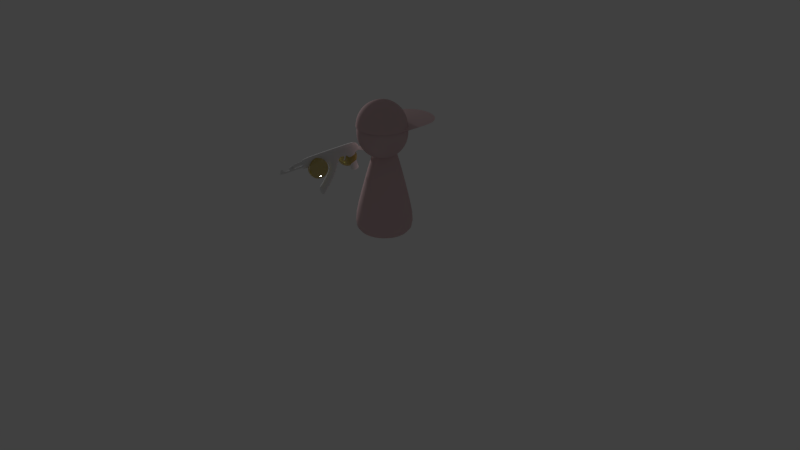 # Source: Perso2.blend  (saved by Blender 2.79.0; exported with 4.5.12 LTS)
import bpy
from mathutils import Matrix  # noqa: F401  (used for matrix-valued properties, if any)

bpy.ops.wm.read_factory_settings(use_empty=True)
scene = bpy.context.scene
scene.name = 'Scene'

# ---- collections
col_collection_1 = bpy.data.collections.new('Collection 1'); scene.collection.children.link(col_collection_1)
col_collection_2 = bpy.data.collections.new('Collection 2'); scene.collection.children.link(col_collection_2)

# ---- materials (node trees are filled in below, after node groups)
mat_material_009 = bpy.data.materials.new('Material.009')
mat_material_009.alpha_threshold = 0.0
mat_material_009.roughness = 0.5
mat_material_007 = bpy.data.materials.new('Material.007')
mat_material_007.alpha_threshold = 0.0
mat_material_007.roughness = 0.5

# ---- material node trees
mat_material_009.use_nodes = True; mat_material_009.node_tree.nodes.clear()
_N = mat_material_009.node_tree.nodes; _L = mat_material_009.node_tree.links
n0 = _N.new('ShaderNodeOutputMaterial'); n0.name = 'Material Output'; n0.location = (344, 300)
n1 = _N.new('ShaderNodeBsdfDiffuse'); n1.name = 'Diffuse BSDF'; n1.location = (-106, 320)
n1.inputs[0].default_value = (0.8, 0.5815, 0.5927, 1.0)
n1.inputs[1].default_value = 0.1833
n2 = _N.new('ShaderNodeBsdfRefraction'); n2.name = 'Refraction BSDF'; n2.location = (-94, 152)
n2.inputs[0].default_value = (0.8, 0.8, 0.8, 1.0)
n2.inputs[1].default_value = 1.0
n3 = _N.new('ShaderNodeMixShader'); n3.name = 'Mix Shader'; n3.location = (124, 310)
n3.inputs[0].default_value = 0.1455
_L.new(n1.outputs[0], n3.inputs[1])
_L.new(n3.outputs[0], n0.inputs[0])
_L.new(n2.outputs[0], n3.inputs[2])
n0.is_active_output = True
mat_material_007.use_nodes = True; mat_material_007.node_tree.nodes.clear()
_N = mat_material_007.node_tree.nodes; _L = mat_material_007.node_tree.links
n0 = _N.new('ShaderNodeOutputMaterial'); n0.name = 'Material Output'; n0.location = (296, 340)
n1 = _N.new('ShaderNodeBsdfRefraction'); n1.name = 'Refraction BSDF'; n1.location = (-148, 143)
n1.inputs[0].default_value = (0.8, 0.8, 0.8, 1.0)
n2 = _N.new('ShaderNodeBsdfDiffuse'); n2.name = 'Diffuse BSDF'; n2.location = (-154, 342)
n2.inputs[0].default_value = (0.8, 0.61, 0.09022, 1.0)
n3 = _N.new('ShaderNodeMixShader'); n3.name = 'Mix Shader'; n3.location = (76, 329)
_L.new(n2.outputs[0], n3.inputs[1])
_L.new(n3.outputs[0], n0.inputs[0])
_L.new(n1.outputs[0], n3.inputs[2])
n0.is_active_output = True

# ---- world
world_world = bpy.data.worlds.new('World'); scene.world = world_world
world_world.color = (0.05088, 0.05088, 0.05088)
world_world.use_sun_shadow = False
world_world.sun_shadow_jitter_overblur = 0.0
world_world.cycles.sampling_method = 'MANUAL'

# ---- cameras
cam_camera = bpy.data.cameras.new('Camera')
cam_camera.clip_end = 100.0
cam_camera.lens = 35.0
cam_camera.sensor_width = 32.0
cam_camera.sensor_height = 18.0
cam_camera.ortho_scale = 7.314
cam_camera.dof.focus_distance = 0.0

# ---- lights
light_lamp = bpy.data.lights.new('Lamp', 'POINT')
light_lamp.transmission_factor = 0.0
light_lamp.cutoff_distance = 30.0
light_lamp.energy = 100.0
light_lamp.shadow_buffer_clip_start = 1.001
light_lamp.shadow_soft_size = 0.1
light_lamp.shadow_maximum_resolution = 0.006
light_lamp.use_absolute_resolution = True

# ---- meshes
me_sphere_001 = bpy.data.meshes.new('Sphere.001')
me_sphere_001.from_pydata([(0.4604, -0.01351, 2.411), (0.4604, 0.4985, 2.137), (0.4604, 0.6229, 1.986), (0.4604, 0.7153, 1.813), (0.4604, 0.7722, 1.625), (0.4604, 0.7914, 1.43), (0.5351, -0.02836, 2.411), (0.6069, 0.145, 2.354), (0.673, 0.3047, 2.262), (0.731, 0.4447, 2.137), (0.7786, 0.5596, 1.986), (0.814, 0.645, 1.813), (0.8357, 0.6975, 1.625), (0.8431, 0.7153, 1.43), (0.5984, -0.07065, 2.411), (0.731, 0.062, 2.354), (0.8533, 0.1843, 2.262), (0.9604, 0.2914, 2.137), (1.048, 0.3793, 1.986), (1.114, 0.4447, 1.813), (1.154, 0.4849, 1.625), (1.168, 0.4985, 1.43), (0.6407, -0.1339, 2.411), (0.814, -0.06215, 2.354), (0.9737, 0.004011, 2.262), (1.114, 0.062, 2.137), (1.229, 0.1096, 1.986), (1.314, 0.145, 1.813), (1.367, 0.1667, 1.625), (1.384, 0.1741, 1.43), (0.6555, -0.2086, 2.411), (0.8431, -0.2086, 2.354), (1.016, -0.2086, 2.262), (1.168, -0.2086, 2.137), (1.292, -0.2086, 1.986), (1.384, -0.2086, 1.813), (1.441, -0.2086, 1.625), (1.46, -0.2086, 1.43), (0.6407, -0.2833, 2.411), (0.814, -0.355, 2.354), (0.9737, -0.4212, 2.262), (1.114, -0.4792, 2.137), (1.229, -0.5268, 1.986), (1.314, -0.5622, 1.813), (1.367, -0.5839, 1.625), (1.384, -0.5913, 1.43), (0.5984, -0.3465, 2.411), (0.731, -0.4792, 2.354), (0.8533, -0.6014, 2.262), (0.9604, -0.7086, 2.137), (1.048, -0.7965, 1.986), (1.114, -0.8619, 1.813), (1.154, -0.9021, 1.625), (1.168, -0.9157, 1.43), (0.5351, -0.3888, 2.411), (0.6069, -0.5622, 2.354), (0.673, -0.7219, 2.262), (0.731, -0.8619, 2.137), (0.7786, -0.9768, 1.986), (0.814, -1.062, 1.813), (0.8357, -1.115, 1.625), (0.8431, -1.132, 1.43), (0.4604, -0.4037, 2.411), (0.4604, -0.5913, 2.354), (0.4604, -0.7642, 2.262), (0.4604, -0.9157, 2.137), (0.4604, -1.04, 1.986), (0.4604, -1.132, 1.813), (0.4604, -1.189, 1.625), (0.4604, -1.209, 1.43), (0.3858, -0.3888, 2.411), (0.314, -0.5622, 2.354), (0.2478, -0.7219, 2.262), (0.1898, -0.8619, 2.137), (0.1422, -0.9768, 1.986), (0.1069, -1.062, 1.813), (0.08509, -1.115, 1.625), (0.07773, -1.132, 1.43), (0.3225, -0.3465, 2.411), (0.1898, -0.4792, 2.354), (0.06757, -0.6014, 2.262), (-0.03958, -0.7086, 2.137), (-0.1275, -0.7965, 1.986), (-0.1929, -0.8619, 1.813), (-0.2331, -0.9021, 1.625), (-0.2467, -0.9157, 1.43), (0.4604, -0.2086, 2.43), (0.2802, -0.2833, 2.411), (0.1069, -0.355, 2.354), (-0.05286, -0.4212, 2.262), (-0.1929, -0.4792, 2.137), (-0.3078, -0.5268, 1.986), (-0.3931, -0.5621, 1.813), (-0.4457, -0.5839, 1.625), (-0.4635, -0.5913, 1.43), (0.2653, -0.2086, 2.411), (0.07773, -0.2086, 2.354), (-0.09515, -0.2086, 2.262), (-0.2467, -0.2086, 2.137), (-0.3711, -0.2086, 1.986), (-0.4635, -0.2086, 1.813), (-0.5204, -0.2086, 1.625), (-0.5396, -0.2086, 1.43), (0.2802, -0.1339, 2.411), (0.1069, -0.06215, 2.354), (-0.05286, 0.004011, 2.262), (-0.1929, 0.062, 2.137), (-0.3078, 0.1096, 1.986), (-0.3931, 0.145, 1.813), (-0.4457, 0.1667, 1.625), (-0.4635, 0.1741, 1.43), (0.3225, -0.07065, 2.411), (0.1898, 0.062, 2.354), (0.06757, 0.1843, 2.262), (-0.03958, 0.2914, 2.137), (-0.1275, 0.3793, 1.986), (-0.1929, 0.4447, 1.813), (-0.2331, 0.4849, 1.625), (-0.2467, 0.4985, 1.43), (0.3858, -0.02836, 2.411), (0.314, 0.145, 2.354), (0.2478, 0.3047, 2.262), (0.1898, 0.4447, 2.137), (0.1422, 0.5596, 1.986), (0.1069, 0.645, 1.813), (0.08509, 0.6975, 1.625), (0.07774, 0.7153, 1.43), (0.4604, 0.1741, 2.354), (0.4604, 0.347, 2.262), (0.4604, 0.7914, 1.43), (0.8431, 0.7153, 1.43), (1.168, 0.4985, 1.43), (1.384, 0.1741, 1.43), (1.46, -0.2086, 1.43), (1.384, -0.5913, 1.43), (1.168, -0.9157, 1.43), (0.8431, -1.132, 1.43), (0.4604, -1.209, 1.43), (1.834, 0.7914, 1.43), (2.217, 0.7153, 1.43), (2.541, 0.4985, 1.43), (2.758, 0.1741, 1.43), (2.834, -0.2086, 1.43), (2.758, -0.5913, 1.43), (2.541, -0.9157, 1.43), (2.217, -1.132, 1.43), (1.834, -1.209, 1.43), (0.4828, -0.02322, 2.166), (0.4828, 0.4888, 1.893), (0.4828, 0.6132, 1.741), (0.4828, 0.7056, 1.568), (0.4828, 0.7625, 1.381), (0.4828, 0.7817, 1.186), (0.4828, 0.7625, 0.9905), (0.4828, 0.7056, 0.8029), (0.4828, 0.6132, 0.63), (0.4828, 0.4888, 0.4785), (0.4828, 0.3373, 0.3541), (0.4828, 0.1644, 0.2617), (0.4828, -0.02322, 0.2048), (0.5575, -0.03807, 2.166), (0.6292, 0.1352, 2.109), (0.6954, 0.295, 2.017), (0.7534, 0.435, 1.893), (0.801, 0.5499, 1.741), (0.8364, 0.6352, 1.568), (0.8581, 0.6878, 1.381), (0.8655, 0.7056, 1.186), (0.8581, 0.6878, 0.9905), (0.8364, 0.6352, 0.8029), (0.801, 0.5499, 0.63), (0.7534, 0.435, 0.4785), (0.6954, 0.295, 0.3541), (0.6292, 0.1352, 0.2617), (0.5575, -0.03807, 0.2048), (0.6208, -0.08036, 2.166), (0.7534, 0.05229, 2.109), (0.8756, 0.1745, 2.017), (0.9828, 0.2817, 1.893), (1.071, 0.3696, 1.741), (1.136, 0.435, 1.568), (1.176, 0.4752, 1.381), (1.19, 0.4888, 1.186), (1.176, 0.4752, 0.9905), (1.136, 0.435, 0.8029), (1.071, 0.3696, 0.63), (0.9828, 0.2817, 0.4785), (0.8756, 0.1745, 0.3541), (0.7534, 0.05229, 0.2617), (0.6208, -0.08036, 0.2048), (0.663, -0.1437, 2.166), (0.8364, -0.07186, 2.109), (0.9961, -0.005701, 2.017), (1.136, 0.05229, 1.893), (1.251, 0.09988, 1.741), (1.336, 0.1352, 1.568), (1.389, 0.157, 1.381), (1.407, 0.1644, 1.186), (1.389, 0.157, 0.9905), (1.336, 0.1352, 0.8029), (1.251, 0.09988, 0.63), (1.136, 0.05229, 0.4785), (0.9961, -0.005701, 0.3541), (0.8364, -0.07186, 0.2617), (0.663, -0.1437, 0.2048), (0.6779, -0.2183, 2.166), (0.8655, -0.2183, 2.109), (1.038, -0.2183, 2.017), (1.19, -0.2183, 1.893), (1.314, -0.2183, 1.741), (1.407, -0.2183, 1.568), (1.464, -0.2183, 1.381), (1.483, -0.2183, 1.186), (1.464, -0.2183, 0.9905), (1.407, -0.2183, 0.8029), (1.314, -0.2183, 0.63), (1.19, -0.2183, 0.4785), (1.038, -0.2183, 0.3541), (0.8655, -0.2183, 0.2617), (0.6779, -0.2183, 0.2048), (0.663, -0.293, 2.166), (0.8364, -0.3648, 2.109), (0.9961, -0.4309, 2.017), (1.136, -0.4889, 1.893), (1.251, -0.5365, 1.741), (1.336, -0.5719, 1.568), (1.389, -0.5936, 1.381), (1.407, -0.601, 1.186), (1.389, -0.5936, 0.9905), (1.336, -0.5719, 0.8029), (1.251, -0.5365, 0.63), (1.136, -0.4889, 0.4785), (0.9961, -0.4309, 0.3541), (0.8364, -0.3648, 0.2617), (0.663, -0.293, 0.2048), (0.6208, -0.3563, 2.166), (0.7534, -0.4889, 2.109), (0.8756, -0.6112, 2.017), (0.9828, -0.7183, 1.893), (1.071, -0.8062, 1.741), (1.136, -0.8716, 1.568), (1.176, -0.9118, 1.381), (1.19, -0.9254, 1.186), (1.176, -0.9118, 0.9905), (1.136, -0.8716, 0.8029), (1.071, -0.8062, 0.63), (0.9828, -0.7183, 0.4785), (0.8756, -0.6112, 0.3541), (0.7534, -0.4889, 0.2617), (0.6208, -0.3563, 0.2048), (0.5575, -0.3985, 2.166), (0.6292, -0.5719, 2.109), (0.6954, -0.7316, 2.017), (0.7534, -0.8716, 1.893), (0.801, -0.9865, 1.741), (0.8364, -1.072, 1.568), (0.8581, -1.124, 1.381), (0.8655, -1.142, 1.186), (0.8581, -1.124, 0.9905), (0.8364, -1.072, 0.8029), (0.801, -0.9865, 0.63), (0.7534, -0.8716, 0.4785), (0.6954, -0.7316, 0.3541), (0.6292, -0.5719, 0.2617), (0.5575, -0.3985, 0.2048), (0.4828, -0.4134, 2.166), (0.4828, -0.601, 2.109), (0.4828, -0.7739, 2.017), (0.4828, -0.9254, 1.893), (0.4828, -1.05, 1.741), (0.4828, -1.142, 1.568), (0.4828, -1.199, 1.381), (0.4828, -1.218, 1.186), (0.4828, -1.199, 0.9905), (0.4828, -1.142, 0.8029), (0.4828, -1.05, 0.63), (0.4828, -0.9254, 0.4785), (0.4828, -0.7739, 0.3541), (0.4828, -0.601, 0.2617), (0.4828, -0.4134, 0.2048), (0.4828, -0.2183, 0.1856), (0.4081, -0.3985, 2.166), (0.3364, -0.5719, 2.109), (0.2702, -0.7316, 2.017), (0.2122, -0.8716, 1.893), (0.1646, -0.9865, 1.741), (0.1292, -1.072, 1.568), (0.1075, -1.124, 1.381), (0.1001, -1.142, 1.186), (0.1075, -1.124, 0.9905), (0.1292, -1.072, 0.8029), (0.1646, -0.9865, 0.63), (0.2122, -0.8716, 0.4785), (0.2702, -0.7316, 0.3541), (0.3364, -0.5719, 0.2617), (0.4081, -0.3985, 0.2048), (0.3449, -0.3563, 2.166), (0.2122, -0.4889, 2.109), (0.08995, -0.6112, 2.017), (-0.0172, -0.7183, 1.893), (-0.1051, -0.8062, 1.741), (-0.1705, -0.8716, 1.568), (-0.2107, -0.9118, 1.381), (-0.2243, -0.9254, 1.186), (-0.2107, -0.9118, 0.9905), (-0.1705, -0.8716, 0.8029), (-0.1051, -0.8062, 0.63), (-0.0172, -0.7183, 0.4785), (0.08995, -0.6112, 0.3541), (0.2122, -0.4889, 0.2617), (0.3449, -0.3563, 0.2048), (0.4828, -0.2183, 2.186), (0.3026, -0.293, 2.166), (0.1292, -0.3648, 2.109), (-0.03048, -0.4309, 2.017), (-0.1705, -0.4889, 1.893), (-0.2854, -0.5365, 1.741), (-0.3708, -0.5719, 1.568), (-0.4233, -0.5936, 1.381), (-0.4411, -0.601, 1.186), (-0.4233, -0.5936, 0.9905), (-0.3708, -0.5719, 0.8029), (-0.2854, -0.5365, 0.63), (-0.1705, -0.4889, 0.4785), (-0.03048, -0.4309, 0.3541), (0.1292, -0.3648, 0.2617), (0.3026, -0.293, 0.2048), (0.2877, -0.2183, 2.166), (0.1001, -0.2183, 2.109), (-0.07277, -0.2183, 2.017), (-0.2243, -0.2183, 1.893), (-0.3487, -0.2183, 1.741), (-0.4411, -0.2183, 1.568), (-0.498, -0.2183, 1.381), (-0.5172, -0.2183, 1.186), (-0.498, -0.2183, 0.9905), (-0.4411, -0.2183, 0.8029), (-0.3487, -0.2183, 0.63), (-0.2243, -0.2183, 0.4785), (-0.07277, -0.2183, 0.3541), (0.1001, -0.2183, 0.2617), (0.2877, -0.2183, 0.2048), (0.3026, -0.1437, 2.166), (0.1292, -0.07186, 2.109), (-0.03048, -0.005701, 2.017), (-0.1705, 0.05229, 1.893), (-0.2854, 0.09988, 1.741), (-0.3708, 0.1352, 1.568), (-0.4233, 0.157, 1.381), (-0.4411, 0.1644, 1.186), (-0.4233, 0.157, 0.9905), (-0.3708, 0.1352, 0.8029), (-0.2854, 0.09988, 0.63), (-0.1705, 0.05229, 0.4785), (-0.03048, -0.005701, 0.3541), (0.1292, -0.07186, 0.2617), (0.3026, -0.1437, 0.2048), (0.3449, -0.08036, 2.166), (0.2122, 0.05229, 2.109), (0.08995, 0.1745, 2.017), (-0.0172, 0.2817, 1.893), (-0.1051, 0.3696, 1.741), (-0.1705, 0.435, 1.568), (-0.2107, 0.4752, 1.381), (-0.2243, 0.4888, 1.186), (-0.2107, 0.4752, 0.9905), (-0.1705, 0.435, 0.8029), (-0.1051, 0.3696, 0.63), (-0.0172, 0.2817, 0.4785), (0.08995, 0.1745, 0.3541), (0.2122, 0.05229, 0.2617), (0.3449, -0.08036, 0.2048), (0.4081, -0.03807, 2.166), (0.3364, 0.1352, 2.109), (0.2702, 0.295, 2.017), (0.2122, 0.435, 1.893), (0.1646, 0.5499, 1.741), (0.1292, 0.6352, 1.568), (0.1075, 0.6878, 1.381), (0.1001, 0.7056, 1.186), (0.1075, 0.6878, 0.9905), (0.1292, 0.6352, 0.8029), (0.1646, 0.5499, 0.63), (0.2122, 0.435, 0.4785), (0.2702, 0.295, 0.3541), (0.3364, 0.1352, 0.2617), (0.4081, -0.03807, 0.2048), (0.4828, 0.1644, 2.109), (0.4828, 0.3373, 2.017), (0.6008, 0.136, -2.899), (0.6008, -0.07094, 1.021), (0.6726, 0.1289, -2.899), (0.6323, -0.07405, 1.021), (0.7418, 0.108, -2.899), (0.6626, -0.08324, 1.021), (0.8055, 0.0739, -2.899), (0.6905, -0.09817, 1.021), (0.8613, 0.02808, -2.899), (0.715, -0.1183, 1.021), (0.9071, -0.02776, -2.899), (0.7351, -0.1427, 1.021), (0.9412, -0.09146, -2.899), (0.75, -0.1707, 1.021), (0.9621, -0.1606, -2.899), (0.7592, -0.201, 1.021), (0.9692, -0.2325, -2.899), (0.7623, -0.2325, 1.021), (0.9621, -0.3044, -2.899), (0.7592, -0.264, 1.021), (0.9412, -0.3735, -2.899), (0.75, -0.2943, 1.021), (0.9071, -0.4372, -2.899), (0.7351, -0.3222, 1.021), (0.8613, -0.493, -2.899), (0.715, -0.3467, 1.021), (0.8055, -0.5388, -2.899), (0.6905, -0.3668, 1.021), (0.7418, -0.5729, -2.899), (0.6626, -0.3817, 1.021), (0.6726, -0.5939, -2.899), (0.6323, -0.3909, 1.021), (0.6008, -0.6009, -2.899), (0.6008, -0.394, 1.021), (0.5289, -0.5939, -2.899), (0.5692, -0.3909, 1.021), (0.4597, -0.5729, -2.899), (0.5389, -0.3817, 1.021), (0.396, -0.5388, -2.899), (0.511, -0.3668, 1.021), (0.3402, -0.493, -2.899), (0.4865, -0.3467, 1.021), (0.2944, -0.4372, -2.899), (0.4665, -0.3222, 1.021), (0.2603, -0.3735, -2.899), (0.4515, -0.2943, 1.021), (0.2394, -0.3044, -2.899), (0.4423, -0.264, 1.021), (0.2323, -0.2325, -2.899), (0.4392, -0.2325, 1.021), (0.2394, -0.1606, -2.899), (0.4423, -0.201, 1.021), (0.2603, -0.09146, -2.899), (0.4515, -0.1707, 1.021), (0.2944, -0.02776, -2.899), (0.4665, -0.1427, 1.021), (0.3402, 0.02808, -2.899), (0.4865, -0.1183, 1.021), (0.396, 0.0739, -2.899), (0.511, -0.09817, 1.021), (0.4597, 0.108, -2.899), (0.5389, -0.08324, 1.021), (0.5289, 0.1289, -2.899), (0.5692, -0.07405, 1.021), (0.6008, 1.049, -2.944), (0.8508, 1.025, -2.944), (1.091, 0.9518, -2.944), (1.313, 0.8334, -2.944), (1.507, 0.674, -2.944), (1.667, 0.4797, -2.944), (1.785, 0.2581, -2.944), (1.858, 0.01761, -2.944), (1.883, -0.2325, -2.944), (1.858, -0.4826, -2.944), (1.785, -0.723, -2.944), (1.667, -0.9446, -2.944), (1.507, -1.139, -2.944), (1.313, -1.298, -2.944), (1.091, -1.417, -2.944), (0.8508, -1.49, -2.944), (0.6008, -1.514, -2.944), (0.3507, -1.49, -2.944), (0.1102, -1.417, -2.944), (-0.1114, -1.298, -2.944), (-0.3057, -1.139, -2.944), (-0.4651, -0.9446, -2.944), (-0.5836, -0.723, -2.944), (-0.6565, -0.4826, -2.944), (-0.6811, -0.2325, -2.944), (-0.6565, 0.01762, -2.944), (-0.5836, 0.2581, -2.944), (-0.4651, 0.4797, -2.944), (-0.3057, 0.674, -2.944), (-0.1114, 0.8334, -2.944), (0.1102, 0.9518, -2.944), (0.3507, 1.025, -2.944), (0.6008, 0.7205, -1.463), (0.7867, 0.7022, -1.463), (0.9654, 0.648, -1.463), (1.13, 0.5599, -1.463), (1.275, 0.4414, -1.463), (1.393, 0.297, -1.463), (1.481, 0.1322, -1.463), (1.535, -0.04655, -1.463), (1.554, -0.2325, -1.463), (1.535, -0.4184, -1.463), (1.481, -0.5972, -1.463), (1.393, -0.7619, -1.463), (1.275, -0.9063, -1.463), (1.13, -1.025, -1.463), (0.9654, -1.113, -1.463), (0.7867, -1.167, -1.463), (0.6008, -1.185, -1.463), (0.4148, -1.167, -1.463), (0.2361, -1.113, -1.463), (0.07132, -1.025, -1.463), (-0.07309, -0.9063, -1.463), (-0.1916, -0.7619, -1.463), (-0.2797, -0.5972, -1.463), (-0.3339, -0.4184, -1.463), (-0.3522, -0.2325, -1.463), (-0.3339, -0.04655, -1.463), (-0.2797, 0.1322, -1.463), (-0.1916, 0.297, -1.463), (-0.07309, 0.4414, -1.463), (0.07132, 0.5599, -1.463), (0.2361, 0.648, -1.463), (0.4148, 0.7022, -1.463), (0.6008, 0.184, 0.5681), (0.682, 0.176, 0.5681), (0.7601, 0.1523, 0.5681), (0.8321, 0.1138, 0.5681), (0.8952, 0.06202, 0.5681), (0.947, -0.001093, 0.5681), (0.9855, -0.07309, 0.5681), (1.009, -0.1512, 0.5681), (1.017, -0.2325, 0.5681), (1.009, -0.3137, 0.5681), (0.9855, -0.3918, 0.5681), (0.947, -0.4638, 0.5681), (0.8952, -0.527, 0.5681), (0.8321, -0.5787, 0.5681), (0.7601, -0.6172, 0.5681), (0.682, -0.6409, 0.5681), (0.6008, -0.6489, 0.5681), (0.5195, -0.6409, 0.5681), (0.4414, -0.6172, 0.5681), (0.3694, -0.5787, 0.5681), (0.3063, -0.527, 0.5681), (0.2545, -0.4638, 0.5681), (0.216, -0.3918, 0.5681), (0.1923, -0.3137, 0.5681), (0.1843, -0.2325, 0.5681), (0.1923, -0.1512, 0.5681), (0.216, -0.07309, 0.5681), (0.2545, -0.001092, 0.5681), (0.3063, 0.06202, 0.5681), (0.3694, 0.1138, 0.5681), (0.4414, 0.1523, 0.5681), (0.5195, 0.176, 0.5681)], [], [(3, 2, 10, 11), (4, 3, 11, 12), (5, 4, 12, 13), (0, 86, 6), (127, 0, 6, 7), (128, 127, 7, 8), (1, 128, 8, 9), (2, 1, 9, 10), (10, 9, 17, 18), (11, 10, 18, 19), (12, 11, 19, 20), (13, 12, 20, 21), (6, 86, 14), (7, 6, 14, 15), (8, 7, 15, 16), (9, 8, 16, 17), (15, 14, 22, 23), (16, 15, 23, 24), (17, 16, 24, 25), (18, 17, 25, 26), (19, 18, 26, 27), (20, 19, 27, 28), (21, 20, 28, 29), (14, 86, 22), (27, 26, 34, 35), (28, 27, 35, 36), (29, 28, 36, 37), (22, 86, 30), (23, 22, 30, 31), (24, 23, 31, 32), (25, 24, 32, 33), (26, 25, 33, 34), (31, 30, 38, 39), (32, 31, 39, 40), (33, 32, 40, 41), (34, 33, 41, 42), (35, 34, 42, 43), (36, 35, 43, 44), (37, 36, 44, 45), (30, 86, 38), (43, 42, 50, 51), (44, 43, 51, 52), (45, 44, 52, 53), (38, 86, 46), (39, 38, 46, 47), (40, 39, 47, 48), (41, 40, 48, 49), (42, 41, 49, 50), (48, 47, 55, 56), (49, 48, 56, 57), (50, 49, 57, 58), (51, 50, 58, 59), (52, 51, 59, 60), (53, 52, 60, 61), (46, 86, 54), (47, 46, 54, 55), (60, 59, 67, 68), (61, 60, 68, 69), (54, 86, 62), (55, 54, 62, 63), (56, 55, 63, 64), (57, 56, 64, 65), (58, 57, 65, 66), (59, 58, 66, 67), (65, 64, 72, 73), (66, 65, 73, 74), (67, 66, 74, 75), (68, 67, 75, 76), (69, 68, 76, 77), (62, 86, 70), (63, 62, 70, 71), (64, 63, 71, 72), (77, 76, 84, 85), (70, 86, 78), (71, 70, 78, 79), (72, 71, 79, 80), (73, 72, 80, 81), (74, 73, 81, 82), (75, 74, 82, 83), (76, 75, 83, 84), (81, 80, 89, 90), (82, 81, 90, 91), (83, 82, 91, 92), (84, 83, 92, 93), (85, 84, 93, 94), (78, 86, 87), (79, 78, 87, 88), (80, 79, 88, 89), (94, 93, 101, 102), (87, 86, 95), (88, 87, 95, 96), (89, 88, 96, 97), (90, 89, 97, 98), (91, 90, 98, 99), (92, 91, 99, 100), (93, 92, 100, 101), (99, 98, 106, 107), (100, 99, 107, 108), (101, 100, 108, 109), (102, 101, 109, 110), (95, 86, 103), (96, 95, 103, 104), (97, 96, 104, 105), (98, 97, 105, 106), (103, 86, 111), (104, 103, 111, 112), (105, 104, 112, 113), (106, 105, 113, 114), (107, 106, 114, 115), (108, 107, 115, 116), (109, 108, 116, 117), (110, 109, 117, 118), (115, 114, 122, 123), (116, 115, 123, 124), (117, 116, 124, 125), (118, 117, 125, 126), (111, 86, 119), (112, 111, 119, 120), (113, 112, 120, 121), (114, 113, 121, 122), (120, 119, 0, 127), (121, 120, 127, 128), (122, 121, 128, 1), (123, 122, 1, 2), (124, 123, 2, 3), (125, 124, 3, 4), (126, 125, 4, 5), (119, 86, 0), (29, 37, 133, 132), (5, 13, 130, 129), (45, 53, 135, 134), (37, 45, 134, 133), (61, 69, 137, 136), (53, 61, 136, 135), (13, 21, 131, 130), (21, 29, 132, 131), (135, 136, 145, 144), (133, 134, 143, 142), (131, 132, 141, 140), (129, 130, 139, 138), (136, 137, 146, 145), (134, 135, 144, 143), (132, 133, 142, 141), (130, 131, 140, 139), (150, 149, 164, 165), (158, 157, 172, 173), (151, 150, 165, 166), (159, 158, 173, 174), (152, 151, 166, 167), (147, 311, 160), (280, 159, 174), (153, 152, 167, 168), (387, 147, 160, 161), (154, 153, 168, 169), (388, 387, 161, 162), (155, 154, 169, 170), (148, 388, 162, 163), (156, 155, 170, 171), (149, 148, 163, 164), (157, 156, 171, 172), (164, 163, 178, 179), (172, 171, 186, 187), (165, 164, 179, 180), (173, 172, 187, 188), (166, 165, 180, 181), (174, 173, 188, 189), (167, 166, 181, 182), (160, 311, 175), (280, 174, 189), (168, 167, 182, 183), (161, 160, 175, 176), (169, 168, 183, 184), (162, 161, 176, 177), (170, 169, 184, 185), (163, 162, 177, 178), (171, 170, 185, 186), (183, 182, 197, 198), (176, 175, 190, 191), (184, 183, 198, 199), (177, 176, 191, 192), (185, 184, 199, 200), (178, 177, 192, 193), (186, 185, 200, 201), (179, 178, 193, 194), (187, 186, 201, 202), (180, 179, 194, 195), (188, 187, 202, 203), (181, 180, 195, 196), (189, 188, 203, 204), (182, 181, 196, 197), (175, 311, 190), (280, 189, 204), (202, 201, 216, 217), (195, 194, 209, 210), (203, 202, 217, 218), (196, 195, 210, 211), (204, 203, 218, 219), (197, 196, 211, 212), (190, 311, 205), (280, 204, 219), (198, 197, 212, 213), (191, 190, 205, 206), (199, 198, 213, 214), (192, 191, 206, 207), (200, 199, 214, 215), (193, 192, 207, 208), (201, 200, 215, 216), (194, 193, 208, 209), (206, 205, 220, 221), (214, 213, 228, 229), (207, 206, 221, 222), (215, 214, 229, 230), (208, 207, 222, 223), (216, 215, 230, 231), (209, 208, 223, 224), (217, 216, 231, 232), (210, 209, 224, 225), (218, 217, 232, 233), (211, 210, 225, 226), (219, 218, 233, 234), (212, 211, 226, 227), (205, 311, 220), (280, 219, 234), (213, 212, 227, 228), (225, 224, 239, 240), (233, 232, 247, 248), (226, 225, 240, 241), (234, 233, 248, 249), (227, 226, 241, 242), (220, 311, 235), (280, 234, 249), (228, 227, 242, 243), (221, 220, 235, 236), (229, 228, 243, 244), (222, 221, 236, 237), (230, 229, 244, 245), (223, 222, 237, 238), (231, 230, 245, 246), (224, 223, 238, 239), (232, 231, 246, 247), (244, 243, 258, 259), (237, 236, 251, 252), (245, 244, 259, 260), (238, 237, 252, 253), (246, 245, 260, 261), (239, 238, 253, 254), (247, 246, 261, 262), (240, 239, 254, 255), (248, 247, 262, 263), (241, 240, 255, 256), (249, 248, 263, 264), (242, 241, 256, 257), (235, 311, 250), (280, 249, 264), (243, 242, 257, 258), (236, 235, 250, 251), (263, 262, 277, 278), (256, 255, 270, 271), (264, 263, 278, 279), (257, 256, 271, 272), (250, 311, 265), (280, 264, 279), (258, 257, 272, 273), (251, 250, 265, 266), (259, 258, 273, 274), (252, 251, 266, 267), (260, 259, 274, 275), (253, 252, 267, 268), (261, 260, 275, 276), (254, 253, 268, 269), (262, 261, 276, 277), (255, 254, 269, 270), (275, 274, 290, 291), (268, 267, 283, 284), (276, 275, 291, 292), (269, 268, 284, 285), (277, 276, 292, 293), (270, 269, 285, 286), (278, 277, 293, 294), (271, 270, 286, 287), (279, 278, 294, 295), (272, 271, 287, 288), (265, 311, 281), (280, 279, 295), (273, 272, 288, 289), (266, 265, 281, 282), (274, 273, 289, 290), (267, 266, 282, 283), (295, 294, 309, 310), (288, 287, 302, 303), (281, 311, 296), (280, 295, 310), (289, 288, 303, 304), (282, 281, 296, 297), (290, 289, 304, 305), (283, 282, 297, 298), (291, 290, 305, 306), (284, 283, 298, 299), (292, 291, 306, 307), (285, 284, 299, 300), (293, 292, 307, 308), (286, 285, 300, 301), (294, 293, 308, 309), (287, 286, 301, 302), (299, 298, 314, 315), (307, 306, 322, 323), (300, 299, 315, 316), (308, 307, 323, 324), (301, 300, 316, 317), (309, 308, 324, 325), (302, 301, 317, 318), (310, 309, 325, 326), (303, 302, 318, 319), (296, 311, 312), (280, 310, 326), (304, 303, 319, 320), (297, 296, 312, 313), (305, 304, 320, 321), (298, 297, 313, 314), (306, 305, 321, 322), (319, 318, 333, 334), (312, 311, 327), (280, 326, 341), (320, 319, 334, 335), (313, 312, 327, 328), (321, 320, 335, 336), (314, 313, 328, 329), (322, 321, 336, 337), (315, 314, 329, 330), (323, 322, 337, 338), (316, 315, 330, 331), (324, 323, 338, 339), (317, 316, 331, 332), (325, 324, 339, 340), (318, 317, 332, 333), (326, 325, 340, 341), (338, 337, 352, 353), (331, 330, 345, 346), (339, 338, 353, 354), (332, 331, 346, 347), (340, 339, 354, 355), (333, 332, 347, 348), (341, 340, 355, 356), (334, 333, 348, 349), (327, 311, 342), (280, 341, 356), (335, 334, 349, 350), (328, 327, 342, 343), (336, 335, 350, 351), (329, 328, 343, 344), (337, 336, 351, 352), (330, 329, 344, 345), (342, 311, 357), (280, 356, 371), (350, 349, 364, 365), (343, 342, 357, 358), (351, 350, 365, 366), (344, 343, 358, 359), (352, 351, 366, 367), (345, 344, 359, 360), (353, 352, 367, 368), (346, 345, 360, 361), (354, 353, 368, 369), (347, 346, 361, 362), (355, 354, 369, 370), (348, 347, 362, 363), (356, 355, 370, 371), (349, 348, 363, 364), (361, 360, 375, 376), (369, 368, 383, 384), (362, 361, 376, 377), (370, 369, 384, 385), (363, 362, 377, 378), (371, 370, 385, 386), (364, 363, 378, 379), (357, 311, 372), (280, 371, 386), (365, 364, 379, 380), (358, 357, 372, 373), (366, 365, 380, 381), (359, 358, 373, 374), (367, 366, 381, 382), (360, 359, 374, 375), (368, 367, 382, 383), (380, 379, 152, 153), (373, 372, 147, 387), (381, 380, 153, 154), (374, 373, 387, 388), (382, 381, 154, 155), (375, 374, 388, 148), (383, 382, 155, 156), (376, 375, 148, 149), (384, 383, 156, 157), (377, 376, 149, 150), (385, 384, 157, 158), (378, 377, 150, 151), (386, 385, 158, 159), (379, 378, 151, 152), (372, 311, 147), (280, 386, 159), (517, 390, 392, 518), (518, 392, 394, 519), (519, 394, 396, 520), (520, 396, 398, 521), (521, 398, 400, 522), (522, 400, 402, 523), (523, 402, 404, 524), (524, 404, 406, 525), (525, 406, 408, 526), (526, 408, 410, 527), (527, 410, 412, 528), (528, 412, 414, 529), (529, 414, 416, 530), (530, 416, 418, 531), (531, 418, 420, 532), (532, 420, 422, 533), (533, 422, 424, 534), (534, 424, 426, 535), (535, 426, 428, 536), (536, 428, 430, 537), (537, 430, 432, 538), (538, 432, 434, 539), (539, 434, 436, 540), (540, 436, 438, 541), (541, 438, 440, 542), (542, 440, 442, 543), (543, 442, 444, 544), (544, 444, 446, 545), (545, 446, 448, 546), (546, 448, 450, 547), (392, 390, 452, 450, 448, 446, 444, 442, 440, 438, 436, 434, 432, 430, 428, 426, 424, 422, 420, 418, 416, 414, 412, 410, 408, 406, 404, 402, 400, 398, 396, 394), (547, 450, 452, 548), (548, 452, 390, 517), (389, 391, 393, 395, 397, 399, 401, 403, 405, 407, 409, 411, 413, 415, 417, 419, 421, 423, 425, 427, 429, 431, 433, 435, 437, 439, 441, 443, 445, 447, 449, 451), (451, 484, 453, 389), (449, 483, 484, 451), (447, 482, 483, 449), (445, 481, 482, 447), (443, 480, 481, 445), (441, 479, 480, 443), (439, 478, 479, 441), (437, 477, 478, 439), (435, 476, 477, 437), (433, 475, 476, 435), (431, 474, 475, 433), (429, 473, 474, 431), (427, 472, 473, 429), (425, 471, 472, 427), (423, 470, 471, 425), (421, 469, 470, 423), (419, 468, 469, 421), (417, 467, 468, 419), (415, 466, 467, 417), (413, 465, 466, 415), (411, 464, 465, 413), (409, 463, 464, 411), (407, 462, 463, 409), (405, 461, 462, 407), (403, 460, 461, 405), (401, 459, 460, 403), (399, 458, 459, 401), (397, 457, 458, 399), (395, 456, 457, 397), (393, 455, 456, 395), (391, 454, 455, 393), (389, 453, 454, 391), (484, 516, 485, 453), (483, 515, 516, 484), (482, 514, 515, 483), (481, 513, 514, 482), (480, 512, 513, 481), (479, 511, 512, 480), (478, 510, 511, 479), (477, 509, 510, 478), (476, 508, 509, 477), (475, 507, 508, 476), (474, 506, 507, 475), (473, 505, 506, 474), (472, 504, 505, 473), (471, 503, 504, 472), (470, 502, 503, 471), (469, 501, 502, 470), (468, 500, 501, 469), (467, 499, 500, 468), (466, 498, 499, 467), (465, 497, 498, 466), (464, 496, 497, 465), (463, 495, 496, 464), (462, 494, 495, 463), (461, 493, 494, 462), (460, 492, 493, 461), (459, 491, 492, 460), (458, 490, 491, 459), (457, 489, 490, 458), (456, 488, 489, 457), (455, 487, 488, 456), (454, 486, 487, 455), (453, 485, 486, 454), (516, 548, 517, 485), (515, 547, 548, 516), (514, 546, 547, 515), (513, 545, 546, 514), (512, 544, 545, 513), (511, 543, 544, 512), (510, 542, 543, 511), (509, 541, 542, 510), (508, 540, 541, 509), (507, 539, 540, 508), (506, 538, 539, 507), (505, 537, 538, 506), (504, 536, 537, 505), (503, 535, 536, 504), (502, 534, 535, 503), (501, 533, 534, 502), (500, 532, 533, 501), (499, 531, 532, 500), (498, 530, 531, 499), (497, 529, 530, 498), (496, 528, 529, 497), (495, 527, 528, 496), (494, 526, 527, 495), (493, 525, 526, 494), (492, 524, 525, 493), (491, 523, 524, 492), (490, 522, 523, 491), (489, 521, 522, 490), (488, 520, 521, 489), (487, 519, 520, 488), (486, 518, 519, 487), (485, 517, 518, 486)])
me_sphere_001.polygons.foreach_set('use_smooth', [True] * 530)
me_sphere_001.materials.append(mat_material_009)
me_sphere_001.use_remesh_preserve_volume = False
me_sphere_001.use_remesh_preserve_attributes = False
me_sphere_001.use_mirror_vertex_groups = False
me_sphere_001.update()
me_sphere_004 = bpy.data.meshes.new('Sphere.004')
me_sphere_004.from_pydata([(0.0, 0.1951, 0.9808), (0.0, 0.7071, 0.7071), (0.0, 0.8315, 0.5556), (0.0, 0.9239, 0.3827), (0.0, 0.9808, 0.1951), (0.0, 1.0, 7.55e-08), (0.0, 0.9808, -0.1951), (0.0, 0.9239, -0.3827), (0.0, 0.8315, -0.5556), (0.0, 0.7071, -0.7071), (0.0, 0.5556, -0.8315), (0.0, 0.3827, -0.9239), (0.0, 0.1951, -0.9808), (0.07466, 0.1802, 0.9808), (0.1464, 0.3536, 0.9239), (0.2126, 0.5133, 0.8315), (0.2706, 0.6533, 0.7071), (0.3182, 0.7682, 0.5556), (0.3536, 0.8536, 0.3827), (0.3753, 0.9061, 0.1951), (0.3827, 0.9239, 7.55e-08), (0.3753, 0.9061, -0.1951), (0.3536, 0.8536, -0.3827), (0.3182, 0.7682, -0.5556), (0.2706, 0.6533, -0.7071), (0.2126, 0.5133, -0.8315), (0.1464, 0.3536, -0.9239), (0.07466, 0.1802, -0.9808), (0.1379, 0.1379, 0.9808), (0.2706, 0.2706, 0.9239), (0.3928, 0.3928, 0.8315), (0.5, 0.5, 0.7071), (0.5879, 0.5879, 0.5556), (0.6533, 0.6533, 0.3827), (0.6935, 0.6935, 0.1951), (0.7071, 0.7071, 7.55e-08), (0.6935, 0.6935, -0.1951), (0.6533, 0.6533, -0.3827), (0.5879, 0.5879, -0.5556), (0.5, 0.5, -0.7071), (0.3928, 0.3928, -0.8315), (0.2706, 0.2706, -0.9239), (0.1379, 0.1379, -0.9808), (0.1802, 0.07466, 0.9808), (0.3536, 0.1464, 0.9239), (0.5133, 0.2126, 0.8315), (0.6533, 0.2706, 0.7071), (0.7682, 0.3182, 0.5556), (0.8536, 0.3536, 0.3827), (0.9061, 0.3753, 0.1951), (0.9239, 0.3827, 7.55e-08), (0.9061, 0.3753, -0.1951), (0.8536, 0.3536, -0.3827), (0.7682, 0.3182, -0.5556), (0.6533, 0.2706, -0.7071), (0.5133, 0.2126, -0.8315), (0.3536, 0.1464, -0.9239), (0.1802, 0.07466, -0.9808), (0.1951, -3.452e-07, 0.9808), (0.3827, -3.824e-07, 0.9239), (0.5556, -3.824e-07, 0.8315), (0.7071, -3.973e-07, 0.7071), (0.8315, -4.122e-07, 0.5556), (0.9239, -3.824e-07, 0.3827), (0.9808, -3.824e-07, 0.1951), (1.0, -4.42e-07, 7.55e-08), (0.9808, -3.824e-07, -0.1951), (0.9239, -4.42e-07, -0.3827), (0.8315, -4.122e-07, -0.5556), (0.7071, -3.973e-07, -0.7071), (0.5556, -3.824e-07, -0.8315), (0.3827, -3.973e-07, -0.9239), (0.1951, -3.452e-07, -0.9808), (0.1802, -0.07466, 0.9808), (0.3536, -0.1464, 0.9239), (0.5133, -0.2126, 0.8315), (0.6533, -0.2706, 0.7071), (0.7682, -0.3182, 0.5556), (0.8536, -0.3536, 0.3827), (0.9061, -0.3753, 0.1951), (0.9239, -0.3827, 7.55e-08), (0.9061, -0.3753, -0.1951), (0.8536, -0.3536, -0.3827), (0.7682, -0.3182, -0.5556), (0.6533, -0.2706, -0.7071), (0.5133, -0.2126, -0.8315), (0.3536, -0.1464, -0.9239), (0.1802, -0.07466, -0.9808), (0.1379, -0.138, 0.9808), (0.2706, -0.2706, 0.9239), (0.3928, -0.3928, 0.8315), (0.5, -0.5, 0.7071), (0.5879, -0.5879, 0.5556), (0.6533, -0.6533, 0.3827), (0.6935, -0.6935, 0.1951), (0.7071, -0.7071, 7.55e-08), (0.6935, -0.6935, -0.1951), (0.6533, -0.6533, -0.3827), (0.5879, -0.5879, -0.5556), (0.5, -0.5, -0.7071), (0.3928, -0.3928, -0.8315), (0.2706, -0.2706, -0.9239), (0.1379, -0.138, -0.9808), (0.07466, -0.1802, 0.9808), (0.1464, -0.3536, 0.9239), (0.2126, -0.5133, 0.8315), (0.2706, -0.6533, 0.7071), (0.3182, -0.7682, 0.5556), (0.3536, -0.8536, 0.3827), (0.3753, -0.9061, 0.1951), (0.3827, -0.9239, 7.55e-08), (0.3753, -0.9061, -0.1951), (0.3536, -0.8536, -0.3827), (0.3182, -0.7682, -0.5556), (0.2706, -0.6533, -0.7071), (0.2126, -0.5133, -0.8315), (0.1464, -0.3536, -0.9239), (0.07466, -0.1802, -0.9808), (-6.902e-08, -0.1951, 0.9808), (-1.137e-07, -0.3827, 0.9239), (-1.435e-07, -0.5556, 0.8315), (-8.392e-08, -0.7071, 0.7071), (-2.329e-07, -0.8315, 0.5556), (-2.031e-07, -0.9239, 0.3827), (-1.435e-07, -0.9808, 0.1951), (-2.329e-07, -1.0, 7.55e-08), (-1.435e-07, -0.9808, -0.1951), (-2.627e-07, -0.9239, -0.3827), (-2.329e-07, -0.8315, -0.5556), (-8.392e-08, -0.7071, -0.7071), (-1.584e-07, -0.5556, -0.8315), (-1.733e-07, -0.3827, -0.9239), (-5.412e-08, -0.1951, -0.9808), (0.0, -3.258e-07, -1.0), (-0.07466, -0.1802, 0.9808), (-0.1464, -0.3536, 0.9239), (-0.2126, -0.5133, 0.8315), (-0.2706, -0.6533, 0.7071), (-0.3182, -0.7682, 0.5556), (-0.3536, -0.8536, 0.3827), (-0.3753, -0.9061, 0.1951), (-0.3827, -0.9239, 7.55e-08), (-0.3753, -0.9061, -0.1951), (-0.3536, -0.8536, -0.3827), (-0.3182, -0.7682, -0.5556), (-0.2706, -0.6533, -0.7071), (-0.2126, -0.5133, -0.8315), (-0.1464, -0.3536, -0.9239), (-0.07466, -0.1802, -0.9808), (-0.1379, -0.138, 0.9808), (-0.2706, -0.2706, 0.9239), (-0.3928, -0.3928, 0.8315), (-0.5, -0.5, 0.7071), (-0.5879, -0.5879, 0.5556), (-0.6533, -0.6533, 0.3827), (-0.6935, -0.6935, 0.1951), (-0.7071, -0.7071, 7.55e-08), (-0.6935, -0.6935, -0.1951), (-0.6533, -0.6533, -0.3827), (-0.5879, -0.5879, -0.5556), (-0.5, -0.5, -0.7071), (-0.3928, -0.3928, -0.8315), (-0.2706, -0.2706, -0.9239), (-0.1379, -0.138, -0.9808), (-3.01e-07, -4.505e-07, 1.0), (-0.1802, -0.07466, 0.9808), (-0.3536, -0.1464, 0.9239), (-0.5133, -0.2126, 0.8315), (-0.6533, -0.2706, 0.7071), (-0.7682, -0.3182, 0.5556), (-0.8536, -0.3536, 0.3827), (-0.9061, -0.3753, 0.1951), (-0.9239, -0.3827, 7.55e-08), (-0.9061, -0.3753, -0.1951), (-0.8536, -0.3536, -0.3827), (-0.7682, -0.3182, -0.5556), (-0.6533, -0.2706, -0.7071), (-0.5133, -0.2126, -0.8315), (-0.3536, -0.1464, -0.9239), (-0.1802, -0.07466, -0.9808), (-0.1951, -2.409e-07, 0.9808), (-0.3827, -1.738e-07, 0.9239), (-0.5556, -6.951e-08, 0.8315), (-0.7071, -8.441e-08, 0.7071), (-0.8315, 9.441e-08, 0.5556), (-0.9239, 3.48e-08, 0.3827), (-0.9808, -5.461e-08, 0.1951), (-1.0, 6.46e-08, 7.55e-08), (-0.9808, -5.461e-08, -0.1951), (-0.9239, 6.46e-08, -0.3827), (-0.8315, 9.441e-08, -0.5556), (-0.7071, -8.441e-08, -0.7071), (-0.5556, -6.951e-08, -0.8315), (-0.3827, -9.931e-08, -0.9239), (-0.1951, -2.632e-07, -0.9808), (-0.1802, 0.07466, 0.9808), (-0.3536, 0.1464, 0.9239), (-0.5133, 0.2126, 0.8315), (-0.6533, 0.2706, 0.7071), (-0.7682, 0.3182, 0.5556), (-0.8536, 0.3536, 0.3827), (-0.9061, 0.3753, 0.1951), (-0.9239, 0.3827, 7.55e-08), (-0.9061, 0.3753, -0.1951), (-0.8536, 0.3536, -0.3827), (-0.7682, 0.3182, -0.5556), (-0.6533, 0.2706, -0.7071), (-0.5133, 0.2126, -0.8315), (-0.3536, 0.1464, -0.9239), (-0.1802, 0.07466, -0.9808), (-0.1379, 0.1379, 0.9808), (-0.2706, 0.2706, 0.9239), (-0.3928, 0.3928, 0.8315), (-0.5, 0.5, 0.7071), (-0.5879, 0.5879, 0.5556), (-0.6533, 0.6533, 0.3827), (-0.6935, 0.6935, 0.1951), (-0.7071, 0.7071, 7.55e-08), (-0.6935, 0.6935, -0.1951), (-0.6533, 0.6533, -0.3827), (-0.5879, 0.5879, -0.5556), (-0.5, 0.5, -0.7071), (-0.3928, 0.3928, -0.8315), (-0.2706, 0.2706, -0.9239), (-0.1379, 0.1379, -0.9808), (-0.07466, 0.1802, 0.9808), (-0.1464, 0.3536, 0.9239), (-0.2126, 0.5133, 0.8315), (-0.2706, 0.6533, 0.7071), (-0.3182, 0.7682, 0.5556), (-0.3536, 0.8536, 0.3827), (-0.3753, 0.9061, 0.1951), (-0.3827, 0.9239, 7.55e-08), (-0.3753, 0.9061, -0.1951), (-0.3536, 0.8536, -0.3827), (-0.3182, 0.7682, -0.5556), (-0.2706, 0.6533, -0.7071), (-0.2126, 0.5133, -0.8315), (-0.1464, 0.3536, -0.9239), (-0.07466, 0.1802, -0.9808), (1.545e-07, 0.3827, 0.9239), (3.333e-07, 0.5556, 0.8315)], [], [(11, 10, 25, 26), (4, 3, 18, 19), (12, 11, 26, 27), (5, 4, 19, 20), (0, 164, 13), (133, 12, 27), (6, 5, 20, 21), (240, 0, 13, 14), (7, 6, 21, 22), (241, 240, 14, 15), (8, 7, 22, 23), (1, 241, 15, 16), (9, 8, 23, 24), (2, 1, 16, 17), (10, 9, 24, 25), (3, 2, 17, 18), (17, 16, 31, 32), (25, 24, 39, 40), (18, 17, 32, 33), (26, 25, 40, 41), (19, 18, 33, 34), (27, 26, 41, 42), (20, 19, 34, 35), (13, 164, 28), (133, 27, 42), (21, 20, 35, 36), (14, 13, 28, 29), (22, 21, 36, 37), (15, 14, 29, 30), (23, 22, 37, 38), (16, 15, 30, 31), (24, 23, 38, 39), (36, 35, 50, 51), (29, 28, 43, 44), (37, 36, 51, 52), (30, 29, 44, 45), (38, 37, 52, 53), (31, 30, 45, 46), (39, 38, 53, 54), (32, 31, 46, 47), (40, 39, 54, 55), (33, 32, 47, 48), (41, 40, 55, 56), (34, 33, 48, 49), (42, 41, 56, 57), (35, 34, 49, 50), (28, 164, 43), (133, 42, 57), (55, 54, 69, 70), (48, 47, 62, 63), (56, 55, 70, 71), (49, 48, 63, 64), (57, 56, 71, 72), (50, 49, 64, 65), (43, 164, 58), (133, 57, 72), (51, 50, 65, 66), (44, 43, 58, 59), (52, 51, 66, 67), (45, 44, 59, 60), (53, 52, 67, 68), (46, 45, 60, 61), (54, 53, 68, 69), (47, 46, 61, 62), (67, 66, 81, 82), (60, 59, 74, 75), (68, 67, 82, 83), (61, 60, 75, 76), (69, 68, 83, 84), (62, 61, 76, 77), (70, 69, 84, 85), (63, 62, 77, 78), (71, 70, 85, 86), (64, 63, 78, 79), (72, 71, 86, 87), (65, 64, 79, 80), (58, 164, 73), (133, 72, 87), (66, 65, 80, 81), (59, 58, 73, 74), (86, 85, 100, 101), (79, 78, 93, 94), (87, 86, 101, 102), (80, 79, 94, 95), (73, 164, 88), (133, 87, 102), (81, 80, 95, 96), (74, 73, 88, 89), (82, 81, 96, 97), (75, 74, 89, 90), (83, 82, 97, 98), (76, 75, 90, 91), (84, 83, 98, 99), (77, 76, 91, 92), (85, 84, 99, 100), (78, 77, 92, 93), (90, 89, 104, 105), (98, 97, 112, 113), (91, 90, 105, 106), (99, 98, 113, 114), (92, 91, 106, 107), (100, 99, 114, 115), (93, 92, 107, 108), (101, 100, 115, 116), (94, 93, 108, 109), (102, 101, 116, 117), (95, 94, 109, 110), (88, 164, 103), (133, 102, 117), (96, 95, 110, 111), (89, 88, 103, 104), (97, 96, 111, 112), (109, 108, 123, 124), (117, 116, 131, 132), (110, 109, 124, 125), (103, 164, 118), (133, 117, 132), (111, 110, 125, 126), (104, 103, 118, 119), (112, 111, 126, 127), (105, 104, 119, 120), (113, 112, 127, 128), (106, 105, 120, 121), (114, 113, 128, 129), (107, 106, 121, 122), (115, 114, 129, 130), (108, 107, 122, 123), (116, 115, 130, 131), (128, 127, 143, 144), (121, 120, 136, 137), (129, 128, 144, 145), (122, 121, 137, 138), (130, 129, 145, 146), (123, 122, 138, 139), (131, 130, 146, 147), (124, 123, 139, 140), (132, 131, 147, 148), (125, 124, 140, 141), (118, 164, 134), (133, 132, 148), (126, 125, 141, 142), (119, 118, 134, 135), (127, 126, 142, 143), (120, 119, 135, 136), (148, 147, 162, 163), (141, 140, 155, 156), (134, 164, 149), (133, 148, 163), (142, 141, 156, 157), (135, 134, 149, 150), (143, 142, 157, 158), (136, 135, 150, 151), (144, 143, 158, 159), (137, 136, 151, 152), (145, 144, 159, 160), (138, 137, 152, 153), (146, 145, 160, 161), (139, 138, 153, 154), (147, 146, 161, 162), (140, 139, 154, 155), (152, 151, 167, 168), (160, 159, 175, 176), (153, 152, 168, 169), (161, 160, 176, 177), (154, 153, 169, 170), (162, 161, 177, 178), (155, 154, 170, 171), (163, 162, 178, 179), (156, 155, 171, 172), (149, 164, 165), (133, 163, 179), (157, 156, 172, 173), (150, 149, 165, 166), (158, 157, 173, 174), (151, 150, 166, 167), (159, 158, 174, 175), (172, 171, 186, 187), (165, 164, 180), (133, 179, 194), (173, 172, 187, 188), (166, 165, 180, 181), (174, 173, 188, 189), (167, 166, 181, 182), (175, 174, 189, 190), (168, 167, 182, 183), (176, 175, 190, 191), (169, 168, 183, 184), (177, 176, 191, 192), (170, 169, 184, 185), (178, 177, 192, 193), (171, 170, 185, 186), (179, 178, 193, 194), (191, 190, 205, 206), (184, 183, 198, 199), (192, 191, 206, 207), (185, 184, 199, 200), (193, 192, 207, 208), (186, 185, 200, 201), (194, 193, 208, 209), (187, 186, 201, 202), (180, 164, 195), (133, 194, 209), (188, 187, 202, 203), (181, 180, 195, 196), (189, 188, 203, 204), (182, 181, 196, 197), (190, 189, 204, 205), (183, 182, 197, 198), (133, 209, 224), (203, 202, 217, 218), (196, 195, 210, 211), (204, 203, 218, 219), (197, 196, 211, 212), (205, 204, 219, 220), (198, 197, 212, 213), (206, 205, 220, 221), (199, 198, 213, 214), (207, 206, 221, 222), (200, 199, 214, 215), (208, 207, 222, 223), (201, 200, 215, 216), (209, 208, 223, 224), (202, 201, 216, 217), (195, 164, 210), (222, 221, 236, 237), (215, 214, 229, 230), (223, 222, 237, 238), (216, 215, 230, 231), (224, 223, 238, 239), (217, 216, 231, 232), (210, 164, 225), (133, 224, 239), (218, 217, 232, 233), (211, 210, 225, 226), (219, 218, 233, 234), (212, 211, 226, 227), (220, 219, 234, 235), (213, 212, 227, 228), (221, 220, 235, 236), (214, 213, 228, 229), (226, 225, 0, 240), (234, 233, 6, 7), (227, 226, 240, 241), (235, 234, 7, 8), (228, 227, 241, 1), (236, 235, 8, 9), (229, 228, 1, 2), (237, 236, 9, 10), (230, 229, 2, 3), (238, 237, 10, 11), (231, 230, 3, 4), (239, 238, 11, 12), (232, 231, 4, 5), (225, 164, 0), (133, 239, 12), (233, 232, 5, 6)])
me_sphere_004.polygons.foreach_set('use_smooth', [True] * 256)
me_sphere_004.materials.append(mat_material_007)
me_sphere_004.use_remesh_preserve_volume = False
me_sphere_004.use_remesh_preserve_attributes = False
me_sphere_004.use_mirror_vertex_groups = False
me_sphere_004.update()
me_sphere_003 = bpy.data.meshes.new('Sphere.003')
me_sphere_003.from_pydata([(0.0, 0.1951, 0.9808), (0.0, 0.7071, 0.7071), (0.0, 0.8315, 0.5556), (0.0, 0.9239, 0.3827), (0.0, 0.9808, 0.1951), (0.0, 1.0, 7.55e-08), (0.0, 0.9808, -0.1951), (0.0, 0.9239, -0.3827), (0.0, 0.8315, -0.5556), (0.0, 0.7071, -0.7071), (0.0, 0.5556, -0.8315), (0.0, 0.3827, -0.9239), (0.0, 0.1951, -0.9808), (0.07466, 0.1802, 0.9808), (0.1464, 0.3536, 0.9239), (0.2126, 0.5133, 0.8315), (0.2706, 0.6533, 0.7071), (0.3182, 0.7682, 0.5556), (0.3536, 0.8536, 0.3827), (0.3753, 0.9061, 0.1951), (0.3827, 0.9239, 7.55e-08), (0.3753, 0.9061, -0.1951), (0.3536, 0.8536, -0.3827), (0.3182, 0.7682, -0.5556), (0.2706, 0.6533, -0.7071), (0.2126, 0.5133, -0.8315), (0.1464, 0.3536, -0.9239), (0.07466, 0.1802, -0.9808), (0.1379, 0.1379, 0.9808), (0.2706, 0.2706, 0.9239), (0.3928, 0.3928, 0.8315), (0.5, 0.5, 0.7071), (0.5879, 0.5879, 0.5556), (0.6533, 0.6533, 0.3827), (0.6935, 0.6935, 0.1951), (0.7071, 0.7071, 7.55e-08), (0.6935, 0.6935, -0.1951), (0.6533, 0.6533, -0.3827), (0.5879, 0.5879, -0.5556), (0.5, 0.5, -0.7071), (0.3928, 0.3928, -0.8315), (0.2706, 0.2706, -0.9239), (0.1379, 0.1379, -0.9808), (0.1802, 0.07466, 0.9808), (0.3536, 0.1464, 0.9239), (0.5133, 0.2126, 0.8315), (0.6533, 0.2706, 0.7071), (0.7682, 0.3182, 0.5556), (0.8536, 0.3536, 0.3827), (0.9061, 0.3753, 0.1951), (0.9239, 0.3827, 7.55e-08), (0.9061, 0.3753, -0.1951), (0.8536, 0.3536, -0.3827), (0.7682, 0.3182, -0.5556), (0.6533, 0.2706, -0.7071), (0.5133, 0.2126, -0.8315), (0.3536, 0.1464, -0.9239), (0.1802, 0.07466, -0.9808), (0.1951, -3.452e-07, 0.9808), (0.3827, -3.824e-07, 0.9239), (0.5556, -3.824e-07, 0.8315), (0.7071, -3.973e-07, 0.7071), (0.8315, -4.122e-07, 0.5556), (0.9239, -3.824e-07, 0.3827), (0.9808, -3.824e-07, 0.1951), (1.0, -4.42e-07, 7.55e-08), (0.9808, -3.824e-07, -0.1951), (0.9239, -4.42e-07, -0.3827), (0.8315, -4.122e-07, -0.5556), (0.7071, -3.973e-07, -0.7071), (0.5556, -3.824e-07, -0.8315), (0.3827, -3.973e-07, -0.9239), (0.1951, -3.452e-07, -0.9808), (0.1802, -0.07466, 0.9808), (0.3536, -0.1464, 0.9239), (0.5133, -0.2126, 0.8315), (0.6533, -0.2706, 0.7071), (0.7682, -0.3182, 0.5556), (0.8536, -0.3536, 0.3827), (0.9061, -0.3753, 0.1951), (0.9239, -0.3827, 7.55e-08), (0.9061, -0.3753, -0.1951), (0.8536, -0.3536, -0.3827), (0.7682, -0.3182, -0.5556), (0.6533, -0.2706, -0.7071), (0.5133, -0.2126, -0.8315), (0.3536, -0.1464, -0.9239), (0.1802, -0.07466, -0.9808), (0.1379, -0.138, 0.9808), (0.2706, -0.2706, 0.9239), (0.3928, -0.3928, 0.8315), (0.5, -0.5, 0.7071), (0.5879, -0.5879, 0.5556), (0.6533, -0.6533, 0.3827), (0.6935, -0.6935, 0.1951), (0.7071, -0.7071, 7.55e-08), (0.6935, -0.6935, -0.1951), (0.6533, -0.6533, -0.3827), (0.5879, -0.5879, -0.5556), (0.5, -0.5, -0.7071), (0.3928, -0.3928, -0.8315), (0.2706, -0.2706, -0.9239), (0.1379, -0.138, -0.9808), (0.07466, -0.1802, 0.9808), (0.1464, -0.3536, 0.9239), (0.2126, -0.5133, 0.8315), (0.2706, -0.6533, 0.7071), (0.3182, -0.7682, 0.5556), (0.3536, -0.8536, 0.3827), (0.3753, -0.9061, 0.1951), (0.3827, -0.9239, 7.55e-08), (0.3753, -0.9061, -0.1951), (0.3536, -0.8536, -0.3827), (0.3182, -0.7682, -0.5556), (0.2706, -0.6533, -0.7071), (0.2126, -0.5133, -0.8315), (0.1464, -0.3536, -0.9239), (0.07466, -0.1802, -0.9808), (-6.902e-08, -0.1951, 0.9808), (-1.137e-07, -0.3827, 0.9239), (-1.435e-07, -0.5556, 0.8315), (-8.392e-08, -0.7071, 0.7071), (-2.329e-07, -0.8315, 0.5556), (-2.031e-07, -0.9239, 0.3827), (-1.435e-07, -0.9808, 0.1951), (-2.329e-07, -1.0, 7.55e-08), (-1.435e-07, -0.9808, -0.1951), (-2.627e-07, -0.9239, -0.3827), (-2.329e-07, -0.8315, -0.5556), (-8.392e-08, -0.7071, -0.7071), (-1.584e-07, -0.5556, -0.8315), (-1.733e-07, -0.3827, -0.9239), (-5.412e-08, -0.1951, -0.9808), (0.0, -3.258e-07, -1.0), (-0.07466, -0.1802, 0.9808), (-0.1464, -0.3536, 0.9239), (-0.2126, -0.5133, 0.8315), (-0.2706, -0.6533, 0.7071), (-0.3182, -0.7682, 0.5556), (-0.3536, -0.8536, 0.3827), (-0.3753, -0.9061, 0.1951), (-0.3827, -0.9239, 7.55e-08), (-0.3753, -0.9061, -0.1951), (-0.3536, -0.8536, -0.3827), (-0.3182, -0.7682, -0.5556), (-0.2706, -0.6533, -0.7071), (-0.2126, -0.5133, -0.8315), (-0.1464, -0.3536, -0.9239), (-0.07466, -0.1802, -0.9808), (-0.1379, -0.138, 0.9808), (-0.2706, -0.2706, 0.9239), (-0.3928, -0.3928, 0.8315), (-0.5, -0.5, 0.7071), (-0.5879, -0.5879, 0.5556), (-0.6533, -0.6533, 0.3827), (-0.6935, -0.6935, 0.1951), (-0.7071, -0.7071, 7.55e-08), (-0.6935, -0.6935, -0.1951), (-0.6533, -0.6533, -0.3827), (-0.5879, -0.5879, -0.5556), (-0.5, -0.5, -0.7071), (-0.3928, -0.3928, -0.8315), (-0.2706, -0.2706, -0.9239), (-0.1379, -0.138, -0.9808), (-3.01e-07, -4.505e-07, 1.0), (-0.1802, -0.07466, 0.9808), (-0.3536, -0.1464, 0.9239), (-0.5133, -0.2126, 0.8315), (-0.6533, -0.2706, 0.7071), (-0.7682, -0.3182, 0.5556), (-0.8536, -0.3536, 0.3827), (-0.9061, -0.3753, 0.1951), (-0.9239, -0.3827, 7.55e-08), (-0.9061, -0.3753, -0.1951), (-0.8536, -0.3536, -0.3827), (-0.7682, -0.3182, -0.5556), (-0.6533, -0.2706, -0.7071), (-0.5133, -0.2126, -0.8315), (-0.3536, -0.1464, -0.9239), (-0.1802, -0.07466, -0.9808), (-0.1951, -2.409e-07, 0.9808), (-0.3827, -1.738e-07, 0.9239), (-0.5556, -6.951e-08, 0.8315), (-0.7071, -8.441e-08, 0.7071), (-0.8315, 9.441e-08, 0.5556), (-0.9239, 3.48e-08, 0.3827), (-0.9808, -5.461e-08, 0.1951), (-1.0, 6.46e-08, 7.55e-08), (-0.9808, -5.461e-08, -0.1951), (-0.9239, 6.46e-08, -0.3827), (-0.8315, 9.441e-08, -0.5556), (-0.7071, -8.441e-08, -0.7071), (-0.5556, -6.951e-08, -0.8315), (-0.3827, -9.931e-08, -0.9239), (-0.1951, -2.632e-07, -0.9808), (-0.1802, 0.07466, 0.9808), (-0.3536, 0.1464, 0.9239), (-0.5133, 0.2126, 0.8315), (-0.6533, 0.2706, 0.7071), (-0.7682, 0.3182, 0.5556), (-0.8536, 0.3536, 0.3827), (-0.9061, 0.3753, 0.1951), (-0.9239, 0.3827, 7.55e-08), (-0.9061, 0.3753, -0.1951), (-0.8536, 0.3536, -0.3827), (-0.7682, 0.3182, -0.5556), (-0.6533, 0.2706, -0.7071), (-0.5133, 0.2126, -0.8315), (-0.3536, 0.1464, -0.9239), (-0.1802, 0.07466, -0.9808), (-0.1379, 0.1379, 0.9808), (-0.2706, 0.2706, 0.9239), (-0.3928, 0.3928, 0.8315), (-0.5, 0.5, 0.7071), (-0.5879, 0.5879, 0.5556), (-0.6533, 0.6533, 0.3827), (-0.6935, 0.6935, 0.1951), (-0.7071, 0.7071, 7.55e-08), (-0.6935, 0.6935, -0.1951), (-0.6533, 0.6533, -0.3827), (-0.5879, 0.5879, -0.5556), (-0.5, 0.5, -0.7071), (-0.3928, 0.3928, -0.8315), (-0.2706, 0.2706, -0.9239), (-0.1379, 0.1379, -0.9808), (-0.07466, 0.1802, 0.9808), (-0.1464, 0.3536, 0.9239), (-0.2126, 0.5133, 0.8315), (-0.2706, 0.6533, 0.7071), (-0.3182, 0.7682, 0.5556), (-0.3536, 0.8536, 0.3827), (-0.3753, 0.9061, 0.1951), (-0.3827, 0.9239, 7.55e-08), (-0.3753, 0.9061, -0.1951), (-0.3536, 0.8536, -0.3827), (-0.3182, 0.7682, -0.5556), (-0.2706, 0.6533, -0.7071), (-0.2126, 0.5133, -0.8315), (-0.1464, 0.3536, -0.9239), (-0.07466, 0.1802, -0.9808), (1.545e-07, 0.3827, 0.9239), (3.333e-07, 0.5556, 0.8315)], [], [(11, 10, 25, 26), (4, 3, 18, 19), (12, 11, 26, 27), (5, 4, 19, 20), (0, 164, 13), (133, 12, 27), (6, 5, 20, 21), (240, 0, 13, 14), (7, 6, 21, 22), (241, 240, 14, 15), (8, 7, 22, 23), (1, 241, 15, 16), (9, 8, 23, 24), (2, 1, 16, 17), (10, 9, 24, 25), (3, 2, 17, 18), (17, 16, 31, 32), (25, 24, 39, 40), (18, 17, 32, 33), (26, 25, 40, 41), (19, 18, 33, 34), (27, 26, 41, 42), (20, 19, 34, 35), (13, 164, 28), (133, 27, 42), (21, 20, 35, 36), (14, 13, 28, 29), (22, 21, 36, 37), (15, 14, 29, 30), (23, 22, 37, 38), (16, 15, 30, 31), (24, 23, 38, 39), (36, 35, 50, 51), (29, 28, 43, 44), (37, 36, 51, 52), (30, 29, 44, 45), (38, 37, 52, 53), (31, 30, 45, 46), (39, 38, 53, 54), (32, 31, 46, 47), (40, 39, 54, 55), (33, 32, 47, 48), (41, 40, 55, 56), (34, 33, 48, 49), (42, 41, 56, 57), (35, 34, 49, 50), (28, 164, 43), (133, 42, 57), (55, 54, 69, 70), (48, 47, 62, 63), (56, 55, 70, 71), (49, 48, 63, 64), (57, 56, 71, 72), (50, 49, 64, 65), (43, 164, 58), (133, 57, 72), (51, 50, 65, 66), (44, 43, 58, 59), (52, 51, 66, 67), (45, 44, 59, 60), (53, 52, 67, 68), (46, 45, 60, 61), (54, 53, 68, 69), (47, 46, 61, 62), (67, 66, 81, 82), (60, 59, 74, 75), (68, 67, 82, 83), (61, 60, 75, 76), (69, 68, 83, 84), (62, 61, 76, 77), (70, 69, 84, 85), (63, 62, 77, 78), (71, 70, 85, 86), (64, 63, 78, 79), (72, 71, 86, 87), (65, 64, 79, 80), (58, 164, 73), (133, 72, 87), (66, 65, 80, 81), (59, 58, 73, 74), (86, 85, 100, 101), (79, 78, 93, 94), (87, 86, 101, 102), (80, 79, 94, 95), (73, 164, 88), (133, 87, 102), (81, 80, 95, 96), (74, 73, 88, 89), (82, 81, 96, 97), (75, 74, 89, 90), (83, 82, 97, 98), (76, 75, 90, 91), (84, 83, 98, 99), (77, 76, 91, 92), (85, 84, 99, 100), (78, 77, 92, 93), (90, 89, 104, 105), (98, 97, 112, 113), (91, 90, 105, 106), (99, 98, 113, 114), (92, 91, 106, 107), (100, 99, 114, 115), (93, 92, 107, 108), (101, 100, 115, 116), (94, 93, 108, 109), (102, 101, 116, 117), (95, 94, 109, 110), (88, 164, 103), (133, 102, 117), (96, 95, 110, 111), (89, 88, 103, 104), (97, 96, 111, 112), (109, 108, 123, 124), (117, 116, 131, 132), (110, 109, 124, 125), (103, 164, 118), (133, 117, 132), (111, 110, 125, 126), (104, 103, 118, 119), (112, 111, 126, 127), (105, 104, 119, 120), (113, 112, 127, 128), (106, 105, 120, 121), (114, 113, 128, 129), (107, 106, 121, 122), (115, 114, 129, 130), (108, 107, 122, 123), (116, 115, 130, 131), (128, 127, 143, 144), (121, 120, 136, 137), (129, 128, 144, 145), (122, 121, 137, 138), (130, 129, 145, 146), (123, 122, 138, 139), (131, 130, 146, 147), (124, 123, 139, 140), (132, 131, 147, 148), (125, 124, 140, 141), (118, 164, 134), (133, 132, 148), (126, 125, 141, 142), (119, 118, 134, 135), (127, 126, 142, 143), (120, 119, 135, 136), (148, 147, 162, 163), (141, 140, 155, 156), (134, 164, 149), (133, 148, 163), (142, 141, 156, 157), (135, 134, 149, 150), (143, 142, 157, 158), (136, 135, 150, 151), (144, 143, 158, 159), (137, 136, 151, 152), (145, 144, 159, 160), (138, 137, 152, 153), (146, 145, 160, 161), (139, 138, 153, 154), (147, 146, 161, 162), (140, 139, 154, 155), (152, 151, 167, 168), (160, 159, 175, 176), (153, 152, 168, 169), (161, 160, 176, 177), (154, 153, 169, 170), (162, 161, 177, 178), (155, 154, 170, 171), (163, 162, 178, 179), (156, 155, 171, 172), (149, 164, 165), (133, 163, 179), (157, 156, 172, 173), (150, 149, 165, 166), (158, 157, 173, 174), (151, 150, 166, 167), (159, 158, 174, 175), (172, 171, 186, 187), (165, 164, 180), (133, 179, 194), (173, 172, 187, 188), (166, 165, 180, 181), (174, 173, 188, 189), (167, 166, 181, 182), (175, 174, 189, 190), (168, 167, 182, 183), (176, 175, 190, 191), (169, 168, 183, 184), (177, 176, 191, 192), (170, 169, 184, 185), (178, 177, 192, 193), (171, 170, 185, 186), (179, 178, 193, 194), (191, 190, 205, 206), (184, 183, 198, 199), (192, 191, 206, 207), (185, 184, 199, 200), (193, 192, 207, 208), (186, 185, 200, 201), (194, 193, 208, 209), (187, 186, 201, 202), (180, 164, 195), (133, 194, 209), (188, 187, 202, 203), (181, 180, 195, 196), (189, 188, 203, 204), (182, 181, 196, 197), (190, 189, 204, 205), (183, 182, 197, 198), (133, 209, 224), (203, 202, 217, 218), (196, 195, 210, 211), (204, 203, 218, 219), (197, 196, 211, 212), (205, 204, 219, 220), (198, 197, 212, 213), (206, 205, 220, 221), (199, 198, 213, 214), (207, 206, 221, 222), (200, 199, 214, 215), (208, 207, 222, 223), (201, 200, 215, 216), (209, 208, 223, 224), (202, 201, 216, 217), (195, 164, 210), (222, 221, 236, 237), (215, 214, 229, 230), (223, 222, 237, 238), (216, 215, 230, 231), (224, 223, 238, 239), (217, 216, 231, 232), (210, 164, 225), (133, 224, 239), (218, 217, 232, 233), (211, 210, 225, 226), (219, 218, 233, 234), (212, 211, 226, 227), (220, 219, 234, 235), (213, 212, 227, 228), (221, 220, 235, 236), (214, 213, 228, 229), (226, 225, 0, 240), (234, 233, 6, 7), (227, 226, 240, 241), (235, 234, 7, 8), (228, 227, 241, 1), (236, 235, 8, 9), (229, 228, 1, 2), (237, 236, 9, 10), (230, 229, 2, 3), (238, 237, 10, 11), (231, 230, 3, 4), (239, 238, 11, 12), (232, 231, 4, 5), (225, 164, 0), (133, 239, 12), (233, 232, 5, 6)])
me_sphere_003.polygons.foreach_set('use_smooth', [True] * 256)
me_sphere_003.materials.append(mat_material_007)
me_sphere_003.use_remesh_preserve_volume = False
me_sphere_003.use_remesh_preserve_attributes = False
me_sphere_003.use_mirror_vertex_groups = False
me_sphere_003.update()
me_cube = bpy.data.meshes.new('Cube')
me_cube.from_pydata([(-0.04152, -0.69, -0.01797), (-0.01804, -0.6858, 0.06123), (-0.02735, 0.6542, -0.02541), (-0.008494, 0.6591, 0.06691), (0.001554, -0.6903, -0.03011), (0.02503, -0.6861, 0.04908), (-0.005574, 0.6541, -0.03155), (0.02899, 0.6588, 0.05634), (-0.03127, 0.6045, 0.119), (-0.09423, 0.5932, -0.09338), (0.02609, 0.5925, -0.1273), (0.08905, 0.6037, 0.08507), (-0.03081, 0.6599, 0.08602), (-0.04691, 0.6526, -0.05397), (-0.00466, 0.6524, -0.06588), (0.05832, 0.6593, 0.06089), (0.01168, 0.651, -0.09643), (-0.07745, 0.6515, -0.0713), (0.009377, 0.6553, -0.009814), (-0.02811, 0.6556, 0.0007523), (-0.008494, 0.6591, 0.06691), (-0.02811, 0.6556, 0.0007523), (0.009377, 0.6553, -0.009814), (0.02899, 0.6588, 0.05634), (-0.00966, 0.8337, 0.05798), (-0.02927, 0.8302, -0.008173), (0.008212, 0.83, -0.01874), (0.02782, 0.8335, 0.04742), (-0.006635, 0.9485, -0.08101), (-0.04889, 0.9487, -0.0691), (-0.02311, 1.092, -0.049), (-0.02846, 1.093, -0.04749), (-0.02437, 0.9618, 0.003775), (-0.02153, 0.893, 0.000979), (0.01409, 0.8982, -0.01484), (0.01126, 0.967, -0.01204), (0.001492, 0.8316, -0.03898), (-0.03599, 0.8318, -0.02841), (0.004536, 0.9686, -0.03228), (-0.03109, 0.9634, -0.01646), (-0.006699, 0.8227, -0.04016), (-0.02848, 0.8229, -0.03402), (-0.04804, 0.8212, -0.06258), (-0.005785, 0.821, -0.07449), (-0.008094, 1.167, -0.09218), (-0.05034, 1.167, -0.08027), (-0.02353, 1.155, -0.05221), (-0.02888, 1.155, -0.0507), (-0.00755, 0.9502, -0.04668), (-0.02933, 0.9503, -0.04054), (-0.009008, 1.169, -0.05785), (-0.03079, 1.169, -0.05171), (-0.004713, 1.096, 0.01305), (-0.01007, 1.096, 0.01456), (-0.005132, 1.159, 0.00984), (-0.01048, 1.159, 0.01135), (-0.08625, -0.6027, -0.03227), (-0.02329, -0.5914, 0.1801), (0.09703, -0.5921, 0.1462), (0.03407, -0.6034, -0.06619), (-0.05922, -0.6902, -0.02068), (-0.01959, -0.6831, 0.113), (0.05508, -0.6836, 0.09195), (0.01545, -0.6907, -0.04173), (-0.116, -1.445, -0.2385), (-0.0435, -1.399, -0.02505), (-0.01415, -1.399, -0.03332), (-0.07296, -1.445, -0.2507), (-0.02679, -0.9773, -0.114), (-0.06986, -0.977, -0.1019), (-0.004817, -0.8913, 0.08561), (0.02453, -0.8915, 0.07734), (-0.04948, -1.441, -0.1715), (-0.09255, -1.44, -0.1593), (-0.04638, -0.9728, -0.02267), (-0.003312, -0.9731, -0.03481), (-0.05436, -0.8201, -0.05598), (-0.03088, -0.8159, 0.02321), (0.01219, -0.8161, 0.01107), (-0.01129, -0.8203, -0.06813), (-0.03644, -0.3906, -0.05801), (-0.02455, -0.4026, 0.1704), (-0.01788, -0.3906, -0.06215), (0.09577, -0.4033, 0.1365), (-0.1161, -0.419, -0.1382), (-0.1148, -0.6078, -0.1286), (0.005516, -0.6085, -0.1625), (0.004256, -0.4197, -0.1722), (-0.1672, -0.5393, -0.3071), (-0.1659, -0.7281, -0.2974), (-0.04561, -0.7289, -0.3314), (-0.04687, -0.54, -0.341), (-0.1893, -0.5432, -0.3815), (-0.188, -0.7321, -0.3719), (-0.06767, -0.7328, -0.4058), (-0.06893, -0.544, -0.4154), (-0.02551, -0.2599, 0.1632), (-0.01805, -0.3625, -0.06359), (-0.03661, -0.3626, -0.05945), (0.09482, -0.2607, 0.1292), (-0.08846, -0.2712, -0.04921), (-0.08751, -0.4138, -0.04192), (0.03281, -0.4146, -0.07584), (0.03186, -0.2719, -0.08313), (-0.05418, -0.3657, -0.1172), (-0.05402, -0.3937, -0.1158), (-0.03546, -0.3936, -0.1199), (-0.03562, -0.3656, -0.1214), (-0.06551, -0.3295, -0.1557), (-0.06534, -0.3575, -0.1543), (-0.04678, -0.3575, -0.1584), (-0.04694, -0.3294, -0.1598), (-0.02598, -0.1886, 0.1595), (0.03138, -0.2006, -0.08678), (-0.08894, -0.1998, -0.05286), (0.09434, -0.1893, 0.1256), (-0.02724, 0.0002411, 0.1499), (0.03012, -0.01177, -0.09643), (-0.0902, -0.01103, -0.06251), (0.09308, -0.0004996, 0.1159), (-0.2163, 0.2075, -0.5248), (-0.2693, 0.1481, -0.6963), (-0.1495, 0.1442, -0.7317), (-0.09649, 0.2036, -0.5603), (-0.05487, -0.143, -0.3909), (-0.03004, -0.01634, -0.3135), (-0.1749, -0.1407, -0.3563), (-0.1501, -0.01409, -0.2788), (-0.1462, 0.1341, -0.7197), (-0.266, 0.1379, -0.6843), (-0.214, 0.1997, -0.5161), (-0.09415, 0.1959, -0.5516)], [], [(118, 116, 8, 9), (7, 18, 22, 23), (102, 83, 58, 59), (69, 68, 67, 64), (101, 102, 87, 84), (83, 81, 57, 58), (12, 17, 9, 8), (17, 16, 10, 9), (15, 12, 8, 11), (16, 15, 11, 10), (3, 19, 17, 12), (41, 40, 48, 49), (7, 3, 12, 15), (18, 7, 15, 16), (13, 14, 16, 17), (6, 2, 19, 18), (2, 13, 17, 19), (14, 6, 18, 16), (20, 23, 27, 24), (18, 19, 21, 22), (3, 7, 23, 20), (19, 3, 20, 21), (25, 24, 32, 33), (21, 20, 24, 25), (23, 22, 26, 27), (22, 21, 25, 26), (48, 28, 44, 50), (42, 41, 49, 29), (43, 42, 29, 28), (40, 43, 28, 48), (32, 35, 38, 39), (27, 26, 34, 35), (36, 37, 39, 38), (24, 27, 35, 32), (26, 25, 37, 36), (35, 26, 36, 38), (25, 32, 39, 37), (6, 14, 43, 40), (14, 13, 42, 43), (13, 2, 41, 42), (2, 6, 40, 41), (37, 41, 40, 36), (36, 40, 48, 38), (41, 37, 39, 49), (38, 48, 49, 39), (51, 50, 44, 45), (30, 46, 54, 52), (29, 49, 51, 45), (28, 29, 45, 44), (30, 31, 49, 48), (47, 46, 50, 51), (46, 30, 48, 50), (31, 47, 51, 49), (53, 52, 54, 55), (31, 30, 52, 53), (47, 31, 53, 55), (46, 47, 55, 54), (60, 61, 57, 56), (62, 63, 59, 58), (63, 60, 56, 59), (61, 62, 58, 57), (0, 1, 61, 60), (5, 4, 63, 62), (4, 0, 60, 63), (1, 5, 62, 61), (67, 72, 73, 64), (74, 69, 64, 73), (71, 70, 65, 66), (68, 75, 72, 67), (79, 78, 75, 68), (71, 75, 78), (77, 76, 69, 74), (76, 79, 68, 69), (66, 65, 73, 72), (65, 70, 74, 73), (71, 66, 72, 75), (77, 70, 71, 78), (0, 4, 79, 76), (1, 0, 76, 77), (5, 1, 77, 78), (4, 5, 78, 79), (77, 74, 70), (99, 96, 81, 83), (80, 98, 104, 105), (103, 99, 83, 102), (56, 57, 81, 101), (87, 86, 90, 91), (56, 101, 84, 85), (59, 56, 85, 86), (102, 59, 86, 87), (91, 90, 94, 95), (85, 84, 88, 89), (84, 87, 91, 88), (86, 85, 89, 90), (92, 95, 94, 93), (89, 88, 92, 93), (88, 91, 95, 92), (90, 89, 93, 94), (113, 115, 99, 103), (114, 113, 103, 100), (115, 112, 96, 99), (101, 81, 96, 100), (98, 80, 101, 100), (80, 82, 102, 101), (82, 97, 103, 102), (97, 98, 100, 103), (104, 107, 111, 108), (98, 97, 107, 104), (82, 80, 105, 106), (97, 82, 106, 107), (108, 111, 110, 109), (106, 105, 109, 110), (107, 106, 110, 111), (105, 104, 108, 109), (119, 116, 112, 115), (131, 128, 122, 123), (117, 119, 115, 113), (100, 96, 112, 114), (10, 11, 119, 117), (9, 10, 117, 118), (11, 8, 116, 119), (114, 112, 116, 118), (120, 123, 122, 121), (128, 129, 121, 122), (129, 130, 120, 121), (130, 131, 123, 120), (118, 117, 125, 127), (114, 118, 127, 126), (113, 114, 126, 124), (117, 113, 124, 125), (127, 125, 131, 130), (126, 127, 130, 129), (124, 126, 129, 128), (125, 124, 128, 131)])
me_cube.use_remesh_preserve_volume = False
me_cube.use_remesh_preserve_attributes = False
me_cube.use_mirror_vertex_groups = False
me_cube.update()
arm_armature = bpy.data.armatures.new('Armature')  # bones are not reproduced

# ---- objects
ob_armature = bpy.data.objects.new('Armature', arm_armature)
ob_body = bpy.data.objects.new('Body', me_sphere_001)
ob_righthand = bpy.data.objects.new('RightHand', me_sphere_004)
ob_lefthand = bpy.data.objects.new('LeftHand', me_sphere_003)
ob_lamp = bpy.data.objects.new('Lamp', light_lamp)
ob_camera = bpy.data.objects.new('Camera', cam_camera)
ob_cube = bpy.data.objects.new('Cube', me_cube)

# ---- transforms, parenting, visibility, modifiers, constraints
ob_armature.location = (-0.3444, 0.6248, 0.2187)
ob_armature.show_in_front = True
ob_armature.lineart.crease_threshold = 0.0
ob_body.parent = ob_armature
ob_body.matrix_parent_inverse = Matrix(((1.0, 0.0, 0.0, 0.3444), (0.0, 1.0, 0.0, -0.6248), (0.0, 0.0, 1.0, -0.2187), (0.0, 0.0, 0.0, 1.0)))
ob_body.location = (-0.4221, 0.3859, 1.027)
ob_body.rotation_euler = (0.02012, 0.001378, 1.54)
ob_body.scale = (0.3432, 0.3432, 0.3432)
ob_body.lineart.crease_threshold = 0.0
_vg = ob_body.vertex_groups.new(name='Bone')
for _i, _w in zip([157, 158, 159, 171, 172, 173, 174, 186, 187, 188, 189, 201, 202, 203, 204, 216, 217, 218, 219, 231, 232, 233, 234, 246, 247, 248, 249, 261, 262, 263, 264, 276, 277, 278, 279, 280, 292, 293, 294, 295, 308, 309, 310, 324, 325, 326, 339, 340, 341, 354, 355, 356, 369, 370, 371, 384, 385, 386, 389, 390, 391, 392, 393, 394, 395, 396, 397, 399, 401, 403, 405, 407, 408, 409, 410, 411, 412, 413, 414, 415, 416, 417, 418, 419, 420, 421, 422, 423, 424, 425, 426, 427, 428, 429, 430, 431, 432, 433, 434, 435, 436, 437, 438, 439, 440, 441, 442, 443, 444, 445, 446, 447, 448, 449, 450, 451, 452, 453, 454, 455, 456, 457, 458, 459, 460, 461, 462, 463, 464, 465, 466, 467, 468, 469, 470, 471, 472, 473, 474, 475, 476, 477, 478, 479, 480, 481, 482, 483, 484, 485, 486, 487, 488, 489, 490, 491, 492, 493, 494, 495, 496, 497, 498, 499, 500, 501, 502, 503, 504, 505, 506, 507, 508, 509, 510, 511, 512, 513, 514, 515, 516, 517, 518, 519, 520, 521, 522, 523, 524, 525, 526, 527, 528, 529, 530, 531, 532, 533, 534, 535, 536, 537, 538, 539, 540, 541, 542, 543, 544, 545, 546, 547, 548], [0.008879, 0.02172, 0.05836, 0.0006984, 0.01423, 0.02962, 0.0756, 0.005557, 0.02233, 0.04333, 0.1155, 0.01041, 0.03187, 0.05994, 0.2272, 0.01153, 0.03172, 0.09737, 0.7313, 0.01111, 0.02827, 0.07612, 0.2852, 0.01277, 0.03463, 0.06285, 0.1543, 0.01013, 0.02868, 0.05257, 0.09973, 0.005864, 0.021, 0.03986, 0.07329, 0.1019, 0.00189, 0.01468, 0.02959, 0.05962, 0.01061, 0.02397, 0.05243, 0.008741, 0.02343, 0.04757, 0.007475, 0.02216, 0.04406, 0.006635, 0.0212, 0.04314, 0.006198, 0.02046, 0.04496, 0.006325, 0.0185, 0.05062, 0.0115, 0.05393, 0.01368, 0.03674, 0.01778, 0.01688, 0.02283, 0.002753, 0.03052, 0.03708, 0.04163, 0.04254, 0.05026, 0.05053, 0.001968, 0.04692, 0.01395, 0.03951, 0.03152, 0.03269, 0.04985, 0.02486, 0.05842, 0.01729, 0.06696, 0.01031, 0.07465, 0.017, 0.08207, 0.02457, 0.08817, 0.03279, 0.09365, 0.04034, 0.09958, 0.04846, 0.1045, 0.05207, 0.1074, 0.05345, 0.1092, 0.05301, 0.1089, 0.05513, 0.1074, 0.05529, 0.1038, 0.05366, 0.09895, 0.05034, 0.0945, 0.04305, 0.08897, 0.03318, 0.08149, 0.02215, 0.07328, 0.01062, 0.06365, 0.05395, 0.05461, 0.06677, 0.08489, 0.1037, 0.1232, 0.1446, 0.1705, 0.2059, 0.1704, 0.1443, 0.1229, 0.1037, 0.08578, 0.06964, 0.06048, 0.0632, 0.07608, 0.0933, 0.1099, 0.1237, 0.1343, 0.1416, 0.1458, 0.1468, 0.1447, 0.1392, 0.1303, 0.1178, 0.1016, 0.08286, 0.06511, 0.8952, 0.8971, 0.8997, 0.9025, 0.9055, 0.9083, 0.9106, 0.9123, 0.9131, 0.9123, 0.9105, 0.9081, 0.9053, 0.9023, 0.8994, 0.8968, 0.8948, 0.8935, 0.8927, 0.8923, 0.8922, 0.8921, 0.8921, 0.8921, 0.8921, 0.8922, 0.8923, 0.8924, 0.8925, 0.8928, 0.8932, 0.8939, 0.7886, 0.7586, 0.7331, 0.7118, 0.6944, 0.6808, 0.6708, 0.6642, 0.6609, 0.6609, 0.6641, 0.6705, 0.6802, 0.6933, 0.7098, 0.73, 0.754, 0.7822, 0.8148, 0.8524, 0.878, 0.8955, 0.9072, 0.9147, 0.9189, 0.9202, 0.9186, 0.9137, 0.9043, 0.8886, 0.8634, 0.8234]): _vg.add([_i], _w, 'REPLACE')
_vg = ob_body.vertex_groups.new(name='Bone.001')
for _i, _w in zip([0, 1, 2, 3, 4, 5, 6, 7, 8, 9, 10, 11, 12, 13, 14, 15, 16, 17, 18, 19, 20, 21, 22, 23, 24, 25, 26, 27, 28, 29, 30, 31, 32, 33, 34, 35, 36, 37, 38, 39, 40, 41, 42, 43, 44, 45, 46, 47, 48, 49, 50, 51, 52, 53, 54, 55, 56, 57, 58, 59, 60, 61, 62, 63, 64, 65, 66, 67, 68, 69, 70, 71, 72, 73, 74, 75, 76, 77, 78, 79, 80, 81, 82, 83, 84, 85, 86, 87, 88, 89, 90, 91, 92, 93, 94, 95, 96, 97, 98, 99, 100, 101, 102, 103, 104, 105, 106, 107, 108, 109, 110, 111, 112, 113, 114, 115, 116, 117, 118, 119, 120, 121, 122, 123, 124, 125, 126, 127, 128, 129, 130, 131, 132, 133, 134, 135, 136, 137, 138, 139, 140, 141, 142, 143, 144, 145, 146, 147, 148, 149, 150, 151, 152, 153, 154, 155, 156, 157, 158, 159, 160, 161, 162, 163, 164, 165, 166, 167, 168, 169, 170, 171, 172, 173, 174, 175, 176, 177, 178, 179, 180, 181, 182, 183, 184, 185, 186, 187, 188, 189, 190, 191, 192, 193, 194, 195, 196, 197, 198, 199, 200, 201, 202, 203, 204, 205, 206, 207, 208, 209, 210, 211, 212, 213, 214, 215, 216, 217, 218, 219, 220, 221, 222, 223, 224, 225, 226, 227, 228, 229, 230, 231, 232, 233, 234, 235, 236, 237, 238, 239, 240, 241, 242, 243, 244, 245, 246, 247, 248, 249, 250, 251, 252, 253, 254, 255, 256, 257, 258, 259, 260, 261, 262, 263, 264, 265, 266, 267, 268, 269, 270, 271, 272, 273, 274, 275, 276, 277, 278, 279, 280, 281, 282, 283, 284, 285, 286, 287, 288, 289, 290, 291, 292, 293, 294, 295, 296, 297, 298, 299, 300, 301, 302, 303, 304, 305, 306, 307, 308, 309, 310, 311, 312, 313, 314, 315, 316, 317, 318, 319, 320, 321, 322, 323, 324, 325, 326, 327, 328, 329, 330, 331, 332, 333, 334, 335, 336, 337, 338, 339, 340, 341, 342, 343, 344, 345, 346, 347, 348, 349, 350, 351, 352, 353, 354, 355, 356, 357, 358, 359, 360, 361, 362, 363, 364, 365, 366, 367, 368, 369, 370, 371, 372, 373, 374, 375, 376, 377, 378, 379, 380, 381, 382, 383, 384, 385, 386, 387, 388, 390, 392, 394, 396, 398, 400, 402, 404, 406, 408, 410, 412, 414, 416, 418, 420, 422, 424, 426, 428, 430, 432, 434, 436, 438, 440, 442, 444, 446, 448, 450, 452, 517, 518, 519, 520, 521, 522, 523, 524, 525, 526, 527, 528, 529, 530, 531, 532, 533, 534, 535, 536, 537, 538, 539, 540, 541, 542, 543, 544, 545, 546, 547, 548], [1.0, 1.0, 1.0, 1.0, 1.0, 1.0, 1.0, 1.0, 1.0, 1.0, 1.0, 1.0, 1.0, 1.0, 1.0, 1.0, 1.0, 1.0, 1.0, 1.0, 1.0, 1.0, 1.0, 1.0, 1.0, 1.0, 1.0, 1.0, 1.0, 1.0, 1.0, 1.0, 1.0, 1.0, 1.0, 1.0, 1.0, 1.0, 1.0, 1.0, 1.0, 1.0, 1.0, 1.0, 1.0, 1.0, 1.0, 1.0, 1.0, 1.0, 1.0, 1.0, 1.0, 1.0, 1.0, 1.0, 1.0, 1.0, 1.0, 1.0, 1.0, 1.0, 1.0, 1.0, 1.0, 1.0, 1.0, 1.0, 1.0, 1.0, 1.0, 1.0, 1.0, 1.0, 1.0, 1.0, 1.0, 1.0, 1.0, 1.0, 1.0, 1.0, 1.0, 1.0, 1.0, 1.0, 1.0, 1.0, 1.0, 1.0, 1.0, 1.0, 1.0, 1.0, 1.0, 1.0, 1.0, 1.0, 1.0, 1.0, 1.0, 1.0, 1.0, 1.0, 1.0, 1.0, 1.0, 1.0, 1.0, 1.0, 1.0, 1.0, 1.0, 1.0, 1.0, 1.0, 1.0, 1.0, 1.0, 1.0, 1.0, 1.0, 1.0, 1.0, 1.0, 1.0, 1.0, 1.0, 1.0, 1.0, 1.0, 1.0, 1.0, 1.0, 1.0, 1.0, 1.0, 1.0, 1.0, 1.0, 1.0, 1.0, 1.0, 1.0, 1.0, 1.0, 1.0, 0.9996, 0.9987, 0.9981, 0.9971, 0.9958, 0.9939, 0.9909, 0.9864, 0.9816, 0.9764, 0.9706, 0.9641, 0.9416, 0.9998, 0.9996, 0.9994, 0.999, 0.9984, 0.9975, 0.9962, 0.9941, 0.991, 0.9859, 0.9806, 0.9747, 0.9679, 0.9602, 0.9244, 0.9999, 0.9998, 0.9995, 0.9992, 0.9986, 0.9978, 0.9964, 0.9943, 0.991, 0.9853, 0.9792, 0.9722, 0.9638, 0.9533, 0.8845, 0.9999, 0.9999, 0.9996, 0.9993, 0.9987, 0.9979, 0.9966, 0.9944, 0.9908, 0.9846, 0.9778, 0.9698, 0.9591, 0.9401, 0.7728, 0.9999, 0.9998, 0.9996, 0.9993, 0.9987, 0.9978, 0.9965, 0.9943, 0.9906, 0.9842, 0.9772, 0.9692, 0.9591, 0.9026, 0.2687, 0.9998, 0.9997, 0.9995, 0.9991, 0.9985, 0.9976, 0.9961, 0.9938, 0.9901, 0.9838, 0.977, 0.9694, 0.9609, 0.9239, 0.7148, 0.9997, 0.9996, 0.9993, 0.9988, 0.9981, 0.9971, 0.9956, 0.9933, 0.9895, 0.9834, 0.9766, 0.9686, 0.9577, 0.9372, 0.8457, 0.9996, 0.9994, 0.999, 0.9985, 0.9978, 0.9967, 0.9951, 0.9928, 0.9892, 0.9835, 0.9772, 0.9699, 0.9607, 0.9474, 0.9003, 0.9995, 0.9992, 0.9988, 0.9982, 0.9975, 0.9964, 0.9948, 0.9925, 0.9891, 0.984, 0.9784, 0.9721, 0.9645, 0.9551, 0.9267, 0.8981, 0.9994, 0.9991, 0.9986, 0.998, 0.9972, 0.9961, 0.9946, 0.9924, 0.9892, 0.9846, 0.9796, 0.9741, 0.9677, 0.9602, 0.9404, 0.9994, 0.999, 0.9985, 0.9979, 0.9971, 0.996, 0.9945, 0.9924, 0.9895, 0.9852, 0.9806, 0.9755, 0.9697, 0.963, 0.9476, 0.9997, 0.9993, 0.999, 0.9985, 0.9979, 0.9971, 0.996, 0.9945, 0.9925, 0.9897, 0.9856, 0.9812, 0.9764, 0.9706, 0.9633, 0.9512, 0.9993, 0.999, 0.9985, 0.9979, 0.9971, 0.9961, 0.9947, 0.9927, 0.9899, 0.986, 0.9817, 0.9769, 0.9713, 0.9639, 0.953, 0.9994, 0.999, 0.9986, 0.998, 0.9973, 0.9963, 0.9949, 0.9929, 0.9902, 0.9863, 0.982, 0.9773, 0.9717, 0.9644, 0.9534, 0.9995, 0.9992, 0.9987, 0.9982, 0.9975, 0.9965, 0.9951, 0.9932, 0.9905, 0.9865, 0.9822, 0.9774, 0.9719, 0.9648, 0.9525, 0.9995, 0.9993, 0.9989, 0.9984, 0.9978, 0.9968, 0.9955, 0.9935, 0.9907, 0.9866, 0.9821, 0.9773, 0.9718, 0.9657, 0.9494, 0.9995, 0.9991, 0.9453, 0.9559, 0.9659, 0.9731, 0.9785, 0.9827, 0.9835, 0.9824, 0.9782, 0.9733, 0.9671, 0.9582, 0.9488, 0.9402, 0.9316, 0.9238, 0.9164, 0.9103, 0.9049, 0.899, 0.8942, 0.8913, 0.8896, 0.89, 0.8915, 0.8952, 0.9001, 0.9046, 0.9101, 0.9176, 0.9258, 0.9355, 0.197, 0.2251, 0.2492, 0.2693, 0.2857, 0.2986, 0.3081, 0.3143, 0.3174, 0.3173, 0.3142, 0.3079, 0.2987, 0.2862, 0.2706, 0.2515, 0.2289, 0.2025, 0.1719, 0.1369, 0.113, 0.09667, 0.08573, 0.07874, 0.07484, 0.07363, 0.07514, 0.0798, 0.08861, 0.1033, 0.1269, 0.1644]): _vg.add([_i], _w, 'REPLACE')
_vg = ob_body.vertex_groups.new(name='Bone.002')
for _i, _w in zip([389, 391, 393, 395, 397, 399, 401, 403, 405, 407, 409, 411, 413, 415, 417, 419, 421, 423, 425, 427, 429, 431, 433, 435, 437, 439, 441, 443, 445, 447, 449, 451, 453, 454, 455, 456, 457, 458, 459, 460, 461, 462, 463, 464, 465, 466, 467, 470, 471, 472, 473, 474, 475, 476, 477, 478, 479, 480, 481, 482, 483, 484, 485, 486, 487, 488, 489, 490, 491, 492, 493, 494, 506, 507, 508, 509, 510, 511, 512, 513, 514, 515, 516], [0.8838, 0.88, 0.868, 0.8484, 0.8157, 0.7752, 0.7262, 0.6692, 0.5597, 0.4413, 0.344, 0.2638, 0.2057, 0.1601, 0.1258, 0.1004, 0.1038, 0.1145, 0.1331, 0.1591, 0.1967, 0.2424, 0.297, 0.3604, 0.4636, 0.5546, 0.6341, 0.7039, 0.7596, 0.8074, 0.8474, 0.8807, 0.9287, 0.9273, 0.9061, 0.8705, 0.8249, 0.7659, 0.6862, 0.5737, 0.4075, 0.2775, 0.1882, 0.1259, 0.08245, 0.05244, 0.01559, 0.01695, 0.05149, 0.07808, 0.115, 0.1661, 0.2374, 0.3381, 0.483, 0.5885, 0.669, 0.7334, 0.7875, 0.8351, 0.8771, 0.9103, 0.08683, 0.08428, 0.08034, 0.07523, 0.06917, 0.06227, 0.05458, 0.04239, 0.02498, 0.009096, 0.007133, 0.02243, 0.03994, 0.05432, 0.06308, 0.07071, 0.07699, 0.08185, 0.0853, 0.08731, 0.08784]): _vg.add([_i], _w, 'REPLACE')
_vg = ob_body.vertex_groups.new(name='Bone.004')
for _i, _w in zip([389, 391, 393, 395, 397, 399, 401, 403, 405, 407, 409, 411, 413, 415, 417, 419, 421, 423, 425, 427, 429, 431, 433, 435, 437, 439, 441, 443, 445, 447, 449, 451, 455, 456, 457, 458, 459, 460, 461, 462, 463, 464, 465, 466, 467, 468, 469, 470, 471, 472, 473, 474, 475, 476, 477, 478, 479, 480, 481, 482, 483, 492, 493, 494, 495, 496, 497, 498, 499, 500, 501, 502, 503, 504, 505, 506, 507, 508, 509, 510, 511], [0.0851, 0.08782, 0.09778, 0.1148, 0.1437, 0.1808, 0.2275, 0.2841, 0.3895, 0.5076, 0.607, 0.691, 0.7525, 0.8021, 0.8402, 0.8692, 0.8624, 0.8478, 0.8251, 0.7953, 0.7536, 0.7051, 0.6491, 0.5861, 0.4808, 0.3897, 0.3118, 0.2453, 0.1935, 0.1507, 0.1162, 0.08871, 0.00255, 0.03711, 0.07012, 0.1095, 0.1677, 0.2543, 0.3853, 0.5506, 0.666, 0.7497, 0.8125, 0.8607, 0.8967, 0.9155, 0.9122, 0.8896, 0.8542, 0.811, 0.7602, 0.6985, 0.6199, 0.5151, 0.3691, 0.2657, 0.1907, 0.1353, 0.09381, 0.06245, 0.02851, 0.005825, 0.02159, 0.03892, 0.05285, 0.06056, 0.06747, 0.07349, 0.07846, 0.08216, 0.08439, 0.08503, 0.0841, 0.08162, 0.07762, 0.07207, 0.06501, 0.05665, 0.045, 0.02749, 0.01185]): _vg.add([_i], _w, 'REPLACE')
_m = ob_body.modifiers.new('Subsurf', 'SUBSURF')
_m.uv_smooth = 'PRESERVE_CORNERS'
_m.quality = 2
_m.show_only_control_edges = False
_m = ob_body.modifiers.new('Armature', 'ARMATURE')
_m.object = ob_armature
ob_righthand.location = (-0.7463, 0.299, 1.05)
ob_righthand.rotation_euler = (0.02012, 0.001378, 1.54)
ob_righthand.scale = (0.13, 0.13, 0.13)
ob_righthand.lineart.crease_threshold = 0.0
_m = ob_righthand.modifiers.new('Subsurf', 'SUBSURF')
_m.uv_smooth = 'PRESERVE_CORNERS'
_m.quality = 2
_m.show_only_control_edges = False
ob_lefthand.location = (-0.5699, -0.3229, 1.109)
ob_lefthand.rotation_euler = (0.02012, 0.001378, 1.54)
ob_lefthand.scale = (0.13, 0.13, 0.13)
ob_lefthand.lineart.crease_threshold = 0.0
_m = ob_lefthand.modifiers.new('Subsurf', 'SUBSURF')
_m.uv_smooth = 'PRESERVE_CORNERS'
_m.quality = 2
_m.show_only_control_edges = False
ob_lamp.location = (-3.038, 1.005, 1.743)
ob_lamp.rotation_euler = (0.6503, 0.05522, 1.866)
ob_lamp.lock_rotations_4d = False
ob_lamp.empty_display_type = 'ARROWS'
ob_lamp.color = (0.0, 0.0, 0.0, 0.0)
ob_lamp.lineart.crease_threshold = 0.0
ob_camera.location = (7.481, -6.508, 5.344)
ob_camera.rotation_euler = (1.109, 0.0, 0.8149)
ob_camera.lock_rotations_4d = False
ob_camera.empty_display_type = 'ARROWS'
ob_camera.color = (0.0, 0.0, 0.0, 0.0)
ob_camera.display_type = 'WIRE'
ob_camera.lineart.crease_threshold = 0.0
ob_cube.location = (-0.6578, -0.06206, 1.174)
ob_cube.rotation_euler = (0.05677, -0.318, 3.165)
ob_cube.scale = (0.6934, 0.6934, 0.6934)
ob_cube.lineart.crease_threshold = 0.0
_m = ob_cube.modifiers.new('Subsurf', 'SUBSURF')
_m.uv_smooth = 'PRESERVE_CORNERS'
_m.quality = 2
_m.show_only_control_edges = False

# ---- collection membership
col_collection_1.objects.link(ob_armature)
col_collection_1.objects.link(ob_body)
col_collection_1.objects.link(ob_righthand)
col_collection_1.objects.link(ob_lefthand)
col_collection_1.objects.link(ob_lamp)
col_collection_1.objects.link(ob_camera)
col_collection_2.objects.link(ob_cube)

# ---- scene / render settings (as saved in the file)
scene.camera = ob_camera
scene.frame_start = 1; scene.frame_end = 21; scene.frame_set(11)
scene.render.engine = 'CYCLES'
scene.render.resolution_percentage = 50
scene.render.dither_intensity = 0.0
scene.cycles.use_denoising = False
scene.cycles.samples = 128
scene.cycles.sampling_pattern = 'TABULATED_SOBOL'
scene.cycles.use_adaptive_sampling = False
scene.cycles.use_light_tree = False
scene.cycles.blur_glossy = 0.0
scene.cycles.sample_clamp_indirect = 0.0
scene.view_settings.view_transform = 'Standard'
bpy.context.view_layer.update()
